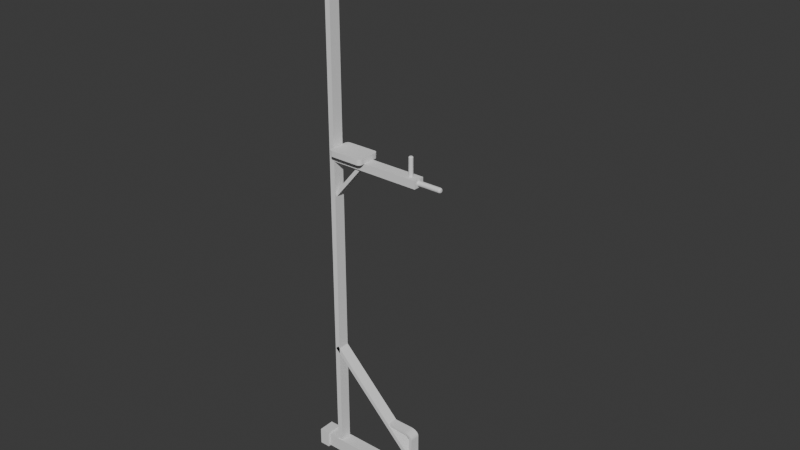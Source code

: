 # Source: pullup-bar.blend  (saved by Blender 4.0.36; exported with 4.5.12 LTS)
import bpy
from mathutils import Matrix  # noqa: F401  (used for matrix-valued properties, if any)

bpy.ops.wm.read_factory_settings(use_empty=True)
scene = bpy.context.scene
scene.name = 'Scene'

# ---- collections
col_collection = bpy.data.collections.new('Collection'); scene.collection.children.link(col_collection)

# ---- materials (node trees are filled in below, after node groups)
mat_material = bpy.data.materials.new('Material')
mat_material.alpha_threshold = 0.0
mat_material.use_transparent_shadow = False
mat_material.roughness = 0.5
mat_material.line_color = (0.0, 0.0, 0.0, 1.0)

# ---- node groups
ng_auto_smooth = bpy.data.node_groups.new('Auto Smooth', 'GeometryNodeTree')
_s = ng_auto_smooth.interface.new_socket(name='Geometry', in_out='OUTPUT', socket_type='NodeSocketGeometry')
_s = ng_auto_smooth.interface.new_socket(name='Geometry', in_out='INPUT', socket_type='NodeSocketGeometry')
_s = ng_auto_smooth.interface.new_socket(name='Angle', in_out='INPUT', socket_type='NodeSocketFloat')
_s.subtype = 'ANGLE'
_s.min_value = 0.0
_s.max_value = 3.142
ng_auto_smooth.is_modifier = True
_N = ng_auto_smooth.nodes; _L = ng_auto_smooth.links
n0 = _N.new('NodeGroupOutput'); n0.name = 'Group Output'; n0.location = (480, -100)
n1 = _N.new('NodeGroupInput'); n1.name = 'Group Input'; n1.location = (-420, -300)
n2 = _N.new('NodeGroupInput'); n2.name = 'Group Input.001'; n2.location = (-60, -100)
n3 = _N.new('GeometryNodeSetShadeSmooth'); n3.name = 'Set Shade Smooth'; n3.location = (120, -100)
n3.domain = 'EDGE'
n4 = _N.new('GeometryNodeSetShadeSmooth'); n4.name = 'Set Shade Smooth.001'; n4.location = (300, -100)
n5 = _N.new('GeometryNodeInputMeshEdgeAngle'); n5.name = 'Edge Angle'; n5.location = (-420, -220)
n6 = _N.new('GeometryNodeInputEdgeSmooth'); n6.name = 'Is Edge Smooth'; n6.location = (-60, -160)
n7 = _N.new('GeometryNodeInputShadeSmooth'); n7.name = 'Is Face Smooth'; n7.location = (-240, -340)
n8 = _N.new('FunctionNodeBooleanMath'); n8.name = 'Boolean Math'; n8.location = (-60, -220)
n9 = _N.new('FunctionNodeCompare'); n9.name = 'Compare'; n9.location = (-240, -180)
n9.operation = 'LESS_EQUAL'
_L.new(n5.outputs[0], n9.inputs[0])
_L.new(n4.outputs[0], n0.inputs[0])
_L.new(n1.outputs[1], n9.inputs[1])
_L.new(n9.outputs[0], n8.inputs[0])
_L.new(n7.outputs[0], n8.inputs[1])
_L.new(n2.outputs[0], n3.inputs[0])
_L.new(n6.outputs[0], n3.inputs[1])
_L.new(n3.outputs[0], n4.inputs[0])
_L.new(n8.outputs[0], n3.inputs[2])
n0.is_active_output = True

# ---- material node trees
mat_material.use_nodes = True; mat_material.node_tree.nodes.clear()
_N = mat_material.node_tree.nodes; _L = mat_material.node_tree.links
n0 = _N.new('ShaderNodeOutputMaterial'); n0.name = 'Material Output'; n0.location = (300, 300)
n1 = _N.new('ShaderNodeBsdfPrincipled'); n1.name = 'Principled BSDF'; n1.location = (10, 300)
n1.inputs[3].default_value = 1.45
_L.new(n1.outputs[0], n0.inputs[0])
n0.is_active_output = True

# ---- world
world_world = bpy.data.worlds.new('World'); scene.world = world_world
world_world.use_nodes = True; world_world.node_tree.nodes.clear()
_N = world_world.node_tree.nodes; _L = world_world.node_tree.links
n0 = _N.new('ShaderNodeOutputWorld'); n0.name = 'World Output'; n0.location = (300, 300)
n1 = _N.new('ShaderNodeBackground'); n1.name = 'Background'; n1.location = (10, 300)
n1.inputs[0].default_value = (0.05088, 0.05088, 0.05088, 1.0)
_L.new(n1.outputs[0], n0.inputs[0])
n0.is_active_output = True
world_world.color = (0.05088, 0.05088, 0.05088)
world_world.use_sun_shadow = False
world_world.sun_shadow_jitter_overblur = 0.0

# ---- meshes
me_cube = bpy.data.meshes.new('Cube')
me_cube.from_pydata([(1.0, 1.0, 1.0), (1.0, 1.0, -1.0), (1.0, -1.0, 1.0), (1.0, -1.0, -1.0), (-1.0, 1.0, 1.0), (-1.0, 1.0, -1.0), (-1.0, -1.0, 1.0), (-1.0, -1.0, -1.0), (1.0, 1.0, 1.0), (1.0, 1.0, -1.0), (1.0, -1.0, 1.0), (1.0, -1.0, -1.0), (-1.0, 1.24, -1.24), (-1.0, -1.24, -1.24), (-1.0, -1.24, 1.24), (-1.0, 1.24, 1.24), (1.0, 1.24, 1.24), (1.0, 1.24, -1.24), (1.0, -1.24, 1.24), (1.0, -1.24, -1.24), (1.0, 1.24, 1.24), (1.0, 1.24, -1.24), (1.0, -1.24, 1.24), (1.0, -1.24, -1.24), (1.117, 1.24, 1.24), (1.117, 1.24, -1.24), (1.117, -1.24, 1.24), (1.117, -1.24, -1.24), (-1.0, 1.24, -1.24), (-1.0, -1.24, -1.24), (-1.0, -1.24, 1.24), (-1.0, 1.24, 1.24), (-1.12, 1.24, -1.24), (-1.12, -1.24, -1.24), (-1.12, -1.24, 1.24), (-1.12, 1.24, 1.24)], [], [(0, 4, 6, 2), (3, 2, 6, 7), (8, 10, 18, 16), (5, 1, 3, 7), (0, 2, 10, 8), (5, 4, 0, 1), (4, 5, 12, 15), (2, 3, 11, 10), (1, 0, 8, 9), (3, 1, 9, 11), (14, 15, 31, 30), (18, 19, 23, 22), (7, 6, 14, 13), (9, 8, 16, 17), (11, 9, 17, 19), (10, 11, 19, 18), (5, 7, 13, 12), (6, 4, 15, 14), (21, 20, 24, 25), (16, 18, 22, 20), (17, 16, 20, 21), (19, 17, 21, 23), (25, 24, 26, 27), (23, 21, 25, 27), (22, 23, 27, 26), (20, 22, 26, 24), (31, 28, 32, 35), (13, 14, 30, 29), (15, 12, 28, 31), (12, 13, 29, 28), (33, 34, 35, 32), (28, 29, 33, 32), (30, 31, 35, 34), (29, 30, 34, 33)])
_uv = me_cube.uv_layers.new(name='UVMap')
_uv.uv.foreach_set('vector', [0.625, 0.5, 0.875, 0.5, 0.875, 0.75, 0.625, 0.75, 0.375, 0.75, 0.625, 0.75, 0.625, 1.0, 0.375, 1.0, 0.625, 0.5, 0.625, 0.75, 0.625, 0.75, 0.625, 0.5, 0.125, 0.5, 0.375, 0.5, 0.375, 0.75, 0.125, 0.75, 0.625, 0.5, 0.625, 0.75, 0.625, 0.75, 0.625, 0.5, 0.375, 0.25, 0.625, 0.25, 0.625, 0.5, 0.375, 0.5, 0.625, 0.25, 0.375, 0.25, 0.375, 0.25, 0.625, 0.25, 0.625, 0.75, 0.375, 0.75, 0.375, 0.75, 0.625, 0.75, 0.375, 0.5, 0.625, 0.5, 0.625, 0.5, 0.375, 0.5, 0.375, 0.75, 0.375, 0.5, 0.375, 0.5, 0.375, 0.75, 0.875, 0.75, 0.875, 0.5, 0.875, 0.5, 0.875, 0.75, 0.625, 0.75, 0.375, 0.75, 0.375, 0.75, 0.625, 0.75, 0.375, 1.0, 0.625, 1.0, 0.625, 1.0, 0.375, 1.0, 0.375, 0.5, 0.625, 0.5, 0.625, 0.5, 0.375, 0.5, 0.375, 0.75, 0.375, 0.5, 0.375, 0.5, 0.375, 0.75, 0.625, 0.75, 0.375, 0.75, 0.375, 0.75, 0.625, 0.75, 0.125, 0.5, 0.125, 0.75, 0.125, 0.75, 0.125, 0.5, 0.875, 0.75, 0.875, 0.5, 0.875, 0.5, 0.875, 0.75, 0.375, 0.5, 0.625, 0.5, 0.625, 0.5, 0.375, 0.5, 0.625, 0.5, 0.625, 0.75, 0.625, 0.75, 0.625, 0.5, 0.375, 0.5, 0.625, 0.5, 0.625, 0.5, 0.375, 0.5, 0.375, 0.75, 0.375, 0.5, 0.375, 0.5, 0.375, 0.75, 0.375, 0.5, 0.625, 0.5, 0.625, 0.75, 0.375, 0.75, 0.375, 0.75, 0.375, 0.5, 0.375, 0.5, 0.375, 0.75, 0.625, 0.75, 0.375, 0.75, 0.375, 0.75, 0.625, 0.75, 0.625, 0.5, 0.625, 0.75, 0.625, 0.75, 0.625, 0.5, 0.625, 0.25, 0.375, 0.25, 0.375, 0.25, 0.625, 0.25, 0.375, 1.0, 0.625, 1.0, 0.625, 1.0, 0.375, 1.0, 0.625, 0.25, 0.375, 0.25, 0.375, 0.25, 0.625, 0.25, 0.125, 0.5, 0.125, 0.75, 0.125, 0.75, 0.125, 0.5, 0.375, 0.0, 0.625, 0.0, 0.625, 0.25, 0.375, 0.25, 0.125, 0.5, 0.125, 0.75, 0.125, 0.75, 0.125, 0.5, 0.875, 0.75, 0.875, 0.5, 0.875, 0.5, 0.875, 0.75, 0.375, 1.0, 0.625, 1.0, 0.625, 1.0, 0.375, 1.0])
me_cube.materials.append(mat_material)
me_cube.use_mirror_vertex_groups = False
me_cube.update()
me_cube_003 = bpy.data.meshes.new('Cube.003')
me_cube_003.from_pydata([(-1.0, -1.0, -1.0), (-1.0, -1.0, 2.336), (-1.0, 1.0, -1.0), (-1.0, 1.0, 2.336), (1.0, -1.0, -1.0), (1.0, -1.0, 2.336), (1.0, 1.0, -1.0), (1.0, 1.0, 2.336)], [], [(0, 1, 3, 2), (2, 3, 7, 6), (6, 7, 5, 4), (4, 5, 1, 0), (2, 6, 4, 0), (7, 3, 1, 5)])
_uv = me_cube_003.uv_layers.new(name='UVMap')
_uv.uv.foreach_set('vector', [0.375, 0.0, 0.625, 0.0, 0.625, 0.25, 0.375, 0.25, 0.375, 0.25, 0.625, 0.25, 0.625, 0.5, 0.375, 0.5, 0.375, 0.5, 0.625, 0.5, 0.625, 0.75, 0.375, 0.75, 0.375, 0.75, 0.625, 0.75, 0.625, 1.0, 0.375, 1.0, 0.125, 0.5, 0.375, 0.5, 0.375, 0.75, 0.125, 0.75, 0.625, 0.5, 0.875, 0.5, 0.875, 0.75, 0.625, 0.75])
me_cube_003.update()
me_cube_004 = bpy.data.meshes.new('Cube.004')
me_cube_004.from_pydata([(-1.0, -1.0, -1.0), (-1.0, -1.0, 1.0), (-1.0, 1.0, -1.0), (-1.0, 1.0, 1.0), (1.0, -1.0, -1.0), (1.0, -1.0, 1.0), (1.0, 1.0, -1.0), (1.0, 1.0, 1.0)], [], [(0, 1, 3, 2), (2, 3, 7, 6), (6, 7, 5, 4), (4, 5, 1, 0), (2, 6, 4, 0), (7, 3, 1, 5)])
_uv = me_cube_004.uv_layers.new(name='UVMap')
_uv.uv.foreach_set('vector', [0.375, 0.0, 0.625, 0.0, 0.625, 0.25, 0.375, 0.25, 0.375, 0.25, 0.625, 0.25, 0.625, 0.5, 0.375, 0.5, 0.375, 0.5, 0.625, 0.5, 0.625, 0.75, 0.375, 0.75, 0.375, 0.75, 0.625, 0.75, 0.625, 1.0, 0.375, 1.0, 0.125, 0.5, 0.375, 0.5, 0.375, 0.75, 0.125, 0.75, 0.625, 0.5, 0.875, 0.5, 0.875, 0.75, 0.625, 0.75])
me_cube_004.update()
me_cube_006 = bpy.data.meshes.new('Cube.006')
me_cube_006.from_pydata([(-0.03285, -0.1079, -0.7371), (-0.03285, -0.1079, 0.7371), (-0.03285, 0.1079, -0.7371), (-0.03285, 0.1079, 0.7371), (0.03285, -0.1079, -0.7371), (0.03285, -0.1079, 0.7371), (0.03285, 0.1079, -0.7371), (0.03285, 0.1079, 0.7371), (-0.03285, -0.1079, -0.7129), (-0.03285, -0.1079, -0.6828), (-0.03285, -0.1079, -0.6527), (-0.03285, -0.1079, -0.6226), (-0.03285, -0.1079, -0.5926), (-0.03285, -0.1079, -0.5625), (-0.03285, -0.1079, -0.5324), (-0.03285, -0.1079, -0.5023), (-0.03285, -0.1079, -0.4722), (-0.03285, -0.1079, -0.4421), (-0.03285, -0.1079, -0.4121), (-0.03285, -0.1079, -0.382), (-0.03285, -0.1079, -0.3519), (-0.03285, -0.1079, -0.3218), (-0.03285, -0.1079, -0.2917), (-0.03285, -0.1079, -0.2616), (-0.03285, -0.1079, -0.2315), (-0.03285, -0.1079, -0.2015), (-0.03285, -0.1079, -0.1714), (-0.03285, -0.1079, -0.1413), (-0.03285, -0.1079, -0.1112), (-0.03285, -0.1079, -0.08113), (-0.03285, -0.1079, -0.05104), (-0.03285, -0.1079, -0.02096), (-0.03285, -0.1079, 0.009124), (-0.03285, -0.1079, 0.03921), (-0.03285, -0.1079, 0.06929), (-0.03285, -0.1079, 0.09938), (-0.03285, -0.1079, 0.1295), (-0.03285, -0.1079, 0.1595), (-0.03285, -0.1079, 0.1896), (-0.03285, -0.1079, 0.2197), (-0.03285, -0.1079, 0.2498), (-0.03285, -0.1079, 0.2799), (-0.03285, -0.1079, 0.31), (-0.03285, -0.1079, 0.34), (-0.03285, -0.1079, 0.3701), (-0.03285, -0.1079, 0.4002), (-0.03285, -0.1079, 0.4303), (-0.03285, -0.1079, 0.4604), (-0.03285, -0.1079, 0.4905), (-0.03285, -0.1079, 0.5206), (-0.03285, -0.1079, 0.5506), (-0.03285, -0.1079, 0.5807), (-0.03285, -0.1079, 0.6108), (-0.03285, -0.1079, 0.6409), (-0.03285, -0.1079, 0.671), (-0.03285, -0.1079, 0.7011), (-0.03285, 0.1079, 0.7011), (-0.03285, 0.1079, 0.671), (-0.03285, 0.1079, 0.6409), (-0.03285, 0.1079, 0.6108), (-0.03285, 0.1079, 0.5807), (-0.03285, 0.1079, 0.5506), (-0.03285, 0.1079, 0.5206), (-0.03285, 0.1079, 0.4905), (-0.03285, 0.1079, 0.4604), (-0.03285, 0.1079, 0.4303), (-0.03285, 0.1079, 0.4002), (-0.03285, 0.1079, 0.3701), (-0.03285, 0.1079, 0.34), (-0.03285, 0.1079, 0.31), (-0.03285, 0.1079, 0.2799), (-0.03285, 0.1079, 0.2498), (-0.03285, 0.1079, 0.2197), (-0.03285, 0.1079, 0.1896), (-0.03285, 0.1079, 0.1595), (-0.03285, 0.1079, 0.1295), (-0.03285, 0.1079, 0.09938), (-0.03285, 0.1079, 0.06929), (-0.03285, 0.1079, 0.03921), (-0.03285, 0.1079, 0.009124), (-0.03285, 0.1079, -0.02096), (-0.03285, 0.1079, -0.05104), (-0.03285, 0.1079, -0.08113), (-0.03285, 0.1079, -0.1112), (-0.03285, 0.1079, -0.1413), (-0.03285, 0.1079, -0.1714), (-0.03285, 0.1079, -0.2015), (-0.03285, 0.1079, -0.2315), (-0.03285, 0.1079, -0.2616), (-0.03285, 0.1079, -0.2917), (-0.03285, 0.1079, -0.3218), (-0.03285, 0.1079, -0.3519), (-0.03285, 0.1079, -0.382), (-0.03285, 0.1079, -0.4121), (-0.03285, 0.1079, -0.4421), (-0.03285, 0.1079, -0.4722), (-0.03285, 0.1079, -0.5023), (-0.03285, 0.1079, -0.5324), (-0.03285, 0.1079, -0.5625), (-0.03285, 0.1079, -0.5926), (-0.03285, 0.1079, -0.6226), (-0.03285, 0.1079, -0.6527), (-0.03285, 0.1079, -0.6828), (-0.03285, 0.1079, -0.7129), (0.03285, 0.1079, 0.7011), (0.03285, 0.1079, 0.671), (0.03285, 0.1079, 0.6409), (0.03285, 0.1079, 0.6108), (0.03285, 0.1079, 0.5807), (0.03285, 0.1079, 0.5506), (0.03285, 0.1079, 0.5206), (0.03285, 0.1079, 0.4905), (0.03285, 0.1079, 0.4604), (0.03285, 0.1079, 0.4303), (0.03285, 0.1079, 0.4002), (0.03285, 0.1079, 0.3701), (0.03285, 0.1079, 0.34), (0.03285, 0.1079, 0.31), (0.03285, 0.1079, 0.2799), (0.03285, 0.1079, 0.2498), (0.03285, 0.1079, 0.2197), (0.03285, 0.1079, 0.1896), (0.03285, 0.1079, 0.1595), (0.03285, 0.1079, 0.1295), (0.03285, 0.1079, 0.09938), (0.03285, 0.1079, 0.06929), (0.03285, 0.1079, 0.03921), (0.03285, 0.1079, 0.009124), (0.03285, 0.1079, -0.02096), (0.03285, 0.1079, -0.05104), (0.03285, 0.1079, -0.08113), (0.03285, 0.1079, -0.1112), (0.03285, 0.1079, -0.1413), (0.03285, 0.1079, -0.1714), (0.03285, 0.1079, -0.2015), (0.03285, 0.1079, -0.2315), (0.03285, 0.1079, -0.2616), (0.03285, 0.1079, -0.2917), (0.03285, 0.1079, -0.3218), (0.03285, 0.1079, -0.3519), (0.03285, 0.1079, -0.382), (0.03285, 0.1079, -0.4121), (0.03285, 0.1079, -0.4421), (0.03285, 0.1079, -0.4722), (0.03285, 0.1079, -0.5023), (0.03285, 0.1079, -0.5324), (0.03285, 0.1079, -0.5625), (0.03285, 0.1079, -0.5926), (0.03285, 0.1079, -0.6226), (0.03285, 0.1079, -0.6527), (0.03285, 0.1079, -0.6828), (0.03285, 0.1079, -0.7129), (0.03285, -0.1079, 0.7011), (0.03285, -0.1079, 0.671), (0.03285, -0.1079, 0.6409), (0.03285, -0.1079, 0.6108), (0.03285, -0.1079, 0.5807), (0.03285, -0.1079, 0.5506), (0.03285, -0.1079, 0.5206), (0.03285, -0.1079, 0.4905), (0.03285, -0.1079, 0.4604), (0.03285, -0.1079, 0.4303), (0.03285, -0.1079, 0.4002), (0.03285, -0.1079, 0.3701), (0.03285, -0.1079, 0.34), (0.03285, -0.1079, 0.31), (0.03285, -0.1079, 0.2799), (0.03285, -0.1079, 0.2498), (0.03285, -0.1079, 0.2197), (0.03285, -0.1079, 0.1896), (0.03285, -0.1079, 0.1595), (0.03285, -0.1079, 0.1295), (0.03285, -0.1079, 0.09938), (0.03285, -0.1079, 0.06929), (0.03285, -0.1079, 0.03921), (0.03285, -0.1079, 0.009124), (0.03285, -0.1079, -0.02096), (0.03285, -0.1079, -0.05104), (0.03285, -0.1079, -0.08113), (0.03285, -0.1079, -0.1112), (0.03285, -0.1079, -0.1413), (0.03285, -0.1079, -0.1714), (0.03285, -0.1079, -0.2015), (0.03285, -0.1079, -0.2315), (0.03285, -0.1079, -0.2616), (0.03285, -0.1079, -0.2917), (0.03285, -0.1079, -0.3218), (0.03285, -0.1079, -0.3519), (0.03285, -0.1079, -0.382), (0.03285, -0.1079, -0.4121), (0.03285, -0.1079, -0.4421), (0.03285, -0.1079, -0.4722), (0.03285, -0.1079, -0.5023), (0.03285, -0.1079, -0.5324), (0.03285, -0.1079, -0.5625), (0.03285, -0.1079, -0.5926), (0.03285, -0.1079, -0.6226), (0.03285, -0.1079, -0.6527), (0.03285, -0.1079, -0.6828), (0.03285, -0.1079, -0.7129)], [], [(55, 1, 3, 56), (56, 3, 7, 104), (104, 7, 5, 152), (152, 5, 1, 55), (2, 6, 4, 0), (7, 3, 1, 5), (4, 199, 8, 0), (199, 198, 9, 8), (198, 197, 10, 9), (197, 196, 11, 10), (196, 195, 12, 11), (195, 194, 13, 12), (194, 193, 14, 13), (193, 192, 15, 14), (192, 191, 16, 15), (191, 190, 17, 16), (190, 189, 18, 17), (189, 188, 19, 18), (188, 187, 20, 19), (187, 186, 21, 20), (186, 185, 22, 21), (185, 184, 23, 22), (184, 183, 24, 23), (183, 182, 25, 24), (182, 181, 26, 25), (181, 180, 27, 26), (180, 179, 28, 27), (179, 178, 29, 28), (178, 177, 30, 29), (177, 176, 31, 30), (176, 175, 32, 31), (175, 174, 33, 32), (174, 173, 34, 33), (173, 172, 35, 34), (172, 171, 36, 35), (171, 170, 37, 36), (170, 169, 38, 37), (169, 168, 39, 38), (168, 167, 40, 39), (167, 166, 41, 40), (166, 165, 42, 41), (165, 164, 43, 42), (164, 163, 44, 43), (163, 162, 45, 44), (162, 161, 46, 45), (161, 160, 47, 46), (160, 159, 48, 47), (159, 158, 49, 48), (158, 157, 50, 49), (157, 156, 51, 50), (156, 155, 52, 51), (155, 154, 53, 52), (154, 153, 54, 53), (153, 152, 55, 54), (6, 151, 199, 4), (151, 150, 198, 199), (150, 149, 197, 198), (149, 148, 196, 197), (148, 147, 195, 196), (147, 146, 194, 195), (146, 145, 193, 194), (145, 144, 192, 193), (144, 143, 191, 192), (143, 142, 190, 191), (142, 141, 189, 190), (141, 140, 188, 189), (140, 139, 187, 188), (139, 138, 186, 187), (138, 137, 185, 186), (137, 136, 184, 185), (136, 135, 183, 184), (135, 134, 182, 183), (134, 133, 181, 182), (133, 132, 180, 181), (132, 131, 179, 180), (131, 130, 178, 179), (130, 129, 177, 178), (129, 128, 176, 177), (128, 127, 175, 176), (127, 126, 174, 175), (126, 125, 173, 174), (125, 124, 172, 173), (124, 123, 171, 172), (123, 122, 170, 171), (122, 121, 169, 170), (121, 120, 168, 169), (120, 119, 167, 168), (119, 118, 166, 167), (118, 117, 165, 166), (117, 116, 164, 165), (116, 115, 163, 164), (115, 114, 162, 163), (114, 113, 161, 162), (113, 112, 160, 161), (112, 111, 159, 160), (111, 110, 158, 159), (110, 109, 157, 158), (109, 108, 156, 157), (108, 107, 155, 156), (107, 106, 154, 155), (106, 105, 153, 154), (105, 104, 152, 153), (2, 103, 151, 6), (103, 102, 150, 151), (102, 101, 149, 150), (101, 100, 148, 149), (100, 99, 147, 148), (99, 98, 146, 147), (98, 97, 145, 146), (97, 96, 144, 145), (96, 95, 143, 144), (95, 94, 142, 143), (94, 93, 141, 142), (93, 92, 140, 141), (92, 91, 139, 140), (91, 90, 138, 139), (90, 89, 137, 138), (89, 88, 136, 137), (88, 87, 135, 136), (87, 86, 134, 135), (86, 85, 133, 134), (85, 84, 132, 133), (84, 83, 131, 132), (83, 82, 130, 131), (82, 81, 129, 130), (81, 80, 128, 129), (80, 79, 127, 128), (79, 78, 126, 127), (78, 77, 125, 126), (77, 76, 124, 125), (76, 75, 123, 124), (75, 74, 122, 123), (74, 73, 121, 122), (73, 72, 120, 121), (72, 71, 119, 120), (71, 70, 118, 119), (70, 69, 117, 118), (69, 68, 116, 117), (68, 67, 115, 116), (67, 66, 114, 115), (66, 65, 113, 114), (65, 64, 112, 113), (64, 63, 111, 112), (63, 62, 110, 111), (62, 61, 109, 110), (61, 60, 108, 109), (60, 59, 107, 108), (59, 58, 106, 107), (58, 57, 105, 106), (57, 56, 104, 105), (0, 8, 103, 2), (8, 9, 102, 103), (9, 10, 101, 102), (10, 11, 100, 101), (11, 12, 99, 100), (12, 13, 98, 99), (13, 14, 97, 98), (14, 15, 96, 97), (15, 16, 95, 96), (16, 17, 94, 95), (17, 18, 93, 94), (18, 19, 92, 93), (19, 20, 91, 92), (20, 21, 90, 91), (21, 22, 89, 90), (22, 23, 88, 89), (23, 24, 87, 88), (24, 25, 86, 87), (25, 26, 85, 86), (26, 27, 84, 85), (27, 28, 83, 84), (28, 29, 82, 83), (29, 30, 81, 82), (30, 31, 80, 81), (31, 32, 79, 80), (32, 33, 78, 79), (33, 34, 77, 78), (34, 35, 76, 77), (35, 36, 75, 76), (36, 37, 74, 75), (37, 38, 73, 74), (38, 39, 72, 73), (39, 40, 71, 72), (40, 41, 70, 71), (41, 42, 69, 70), (42, 43, 68, 69), (43, 44, 67, 68), (44, 45, 66, 67), (45, 46, 65, 66), (46, 47, 64, 65), (47, 48, 63, 64), (48, 49, 62, 63), (49, 50, 61, 62), (50, 51, 60, 61), (51, 52, 59, 60), (52, 53, 58, 59), (53, 54, 57, 58), (54, 55, 56, 57)])
_uv = me_cube_006.uv_layers.new(name='UVMap')
_uv.uv.foreach_set('vector', [0.6189, 0.0, 0.625, 0.0, 0.625, 0.25, 0.6189, 0.25, 0.6189, 0.25, 0.625, 0.25, 0.625, 0.5, 0.6189, 0.5, 0.6189, 0.5, 0.625, 0.5, 0.625, 0.75, 0.6189, 0.75, 0.6189, 0.75, 0.625, 0.75, 0.625, 1.0, 0.6189, 1.0, 0.125, 0.5, 0.375, 0.5, 0.375, 0.75, 0.125, 0.75, 0.625, 0.5, 0.875, 0.5, 0.875, 0.75, 0.625, 0.75, 0.375, 0.75, 0.3791, 0.75, 0.3791, 1.0, 0.375, 1.0, 0.3791, 0.75, 0.3842, 0.75, 0.3842, 1.0, 0.3791, 1.0, 0.3842, 0.75, 0.3893, 0.75, 0.3893, 1.0, 0.3842, 1.0, 0.3893, 0.75, 0.3944, 0.75, 0.3944, 1.0, 0.3893, 1.0, 0.3944, 0.75, 0.3995, 0.75, 0.3995, 1.0, 0.3944, 1.0, 0.3995, 0.75, 0.4046, 0.75, 0.4046, 1.0, 0.3995, 1.0, 0.4046, 0.75, 0.4097, 0.75, 0.4097, 1.0, 0.4046, 1.0, 0.4097, 0.75, 0.4148, 0.75, 0.4148, 1.0, 0.4097, 1.0, 0.4148, 0.75, 0.4199, 0.75, 0.4199, 1.0, 0.4148, 1.0, 0.4199, 0.75, 0.425, 0.75, 0.425, 1.0, 0.4199, 1.0, 0.425, 0.75, 0.4301, 0.75, 0.4301, 1.0, 0.425, 1.0, 0.4301, 0.75, 0.4352, 0.75, 0.4352, 1.0, 0.4301, 1.0, 0.4352, 0.75, 0.4403, 0.75, 0.4403, 1.0, 0.4352, 1.0, 0.4403, 0.75, 0.4454, 0.75, 0.4454, 1.0, 0.4403, 1.0, 0.4454, 0.75, 0.4505, 0.75, 0.4505, 1.0, 0.4454, 1.0, 0.4505, 0.75, 0.4556, 0.75, 0.4556, 1.0, 0.4505, 1.0, 0.4556, 0.75, 0.4607, 0.75, 0.4607, 1.0, 0.4556, 1.0, 0.4607, 0.75, 0.4658, 0.75, 0.4658, 1.0, 0.4607, 1.0, 0.4658, 0.75, 0.4709, 0.75, 0.4709, 1.0, 0.4658, 1.0, 0.4709, 0.75, 0.476, 0.75, 0.476, 1.0, 0.4709, 1.0, 0.476, 0.75, 0.4811, 0.75, 0.4811, 1.0, 0.476, 1.0, 0.4811, 0.75, 0.4862, 0.75, 0.4862, 1.0, 0.4811, 1.0, 0.4862, 0.75, 0.4913, 0.75, 0.4913, 1.0, 0.4862, 1.0, 0.4913, 0.75, 0.4964, 0.75, 0.4964, 1.0, 0.4913, 1.0, 0.4964, 0.75, 0.5015, 0.75, 0.5015, 1.0, 0.4964, 1.0, 0.5015, 0.75, 0.5066, 0.75, 0.5066, 1.0, 0.5015, 1.0, 0.5066, 0.75, 0.5118, 0.75, 0.5118, 1.0, 0.5066, 1.0, 0.5118, 0.75, 0.5169, 0.75, 0.5169, 1.0, 0.5118, 1.0, 0.5169, 0.75, 0.522, 0.75, 0.522, 1.0, 0.5169, 1.0, 0.522, 0.75, 0.5271, 0.75, 0.5271, 1.0, 0.522, 1.0, 0.5271, 0.75, 0.5322, 0.75, 0.5322, 1.0, 0.5271, 1.0, 0.5322, 0.75, 0.5373, 0.75, 0.5373, 1.0, 0.5322, 1.0, 0.5373, 0.75, 0.5424, 0.75, 0.5424, 1.0, 0.5373, 1.0, 0.5424, 0.75, 0.5475, 0.75, 0.5475, 1.0, 0.5424, 1.0, 0.5475, 0.75, 0.5526, 0.75, 0.5526, 1.0, 0.5475, 1.0, 0.5526, 0.75, 0.5577, 0.75, 0.5577, 1.0, 0.5526, 1.0, 0.5577, 0.75, 0.5628, 0.75, 0.5628, 1.0, 0.5577, 1.0, 0.5628, 0.75, 0.5679, 0.75, 0.5679, 1.0, 0.5628, 1.0, 0.5679, 0.75, 0.573, 0.75, 0.573, 1.0, 0.5679, 1.0, 0.573, 0.75, 0.5781, 0.75, 0.5781, 1.0, 0.573, 1.0, 0.5781, 0.75, 0.5832, 0.75, 0.5832, 1.0, 0.5781, 1.0, 0.5832, 0.75, 0.5883, 0.75, 0.5883, 1.0, 0.5832, 1.0, 0.5883, 0.75, 0.5934, 0.75, 0.5934, 1.0, 0.5883, 1.0, 0.5934, 0.75, 0.5985, 0.75, 0.5985, 1.0, 0.5934, 1.0, 0.5985, 0.75, 0.6036, 0.75, 0.6036, 1.0, 0.5985, 1.0, 0.6036, 0.75, 0.6087, 0.75, 0.6087, 1.0, 0.6036, 1.0, 0.6087, 0.75, 0.6138, 0.75, 0.6138, 1.0, 0.6087, 1.0, 0.6138, 0.75, 0.6189, 0.75, 0.6189, 1.0, 0.6138, 1.0, 0.375, 0.5, 0.3791, 0.5, 0.3791, 0.75, 0.375, 0.75, 0.3791, 0.5, 0.3842, 0.5, 0.3842, 0.75, 0.3791, 0.75, 0.3842, 0.5, 0.3893, 0.5, 0.3893, 0.75, 0.3842, 0.75, 0.3893, 0.5, 0.3944, 0.5, 0.3944, 0.75, 0.3893, 0.75, 0.3944, 0.5, 0.3995, 0.5, 0.3995, 0.75, 0.3944, 0.75, 0.3995, 0.5, 0.4046, 0.5, 0.4046, 0.75, 0.3995, 0.75, 0.4046, 0.5, 0.4097, 0.5, 0.4097, 0.75, 0.4046, 0.75, 0.4097, 0.5, 0.4148, 0.5, 0.4148, 0.75, 0.4097, 0.75, 0.4148, 0.5, 0.4199, 0.5, 0.4199, 0.75, 0.4148, 0.75, 0.4199, 0.5, 0.425, 0.5, 0.425, 0.75, 0.4199, 0.75, 0.425, 0.5, 0.4301, 0.5, 0.4301, 0.75, 0.425, 0.75, 0.4301, 0.5, 0.4352, 0.5, 0.4352, 0.75, 0.4301, 0.75, 0.4352, 0.5, 0.4403, 0.5, 0.4403, 0.75, 0.4352, 0.75, 0.4403, 0.5, 0.4454, 0.5, 0.4454, 0.75, 0.4403, 0.75, 0.4454, 0.5, 0.4505, 0.5, 0.4505, 0.75, 0.4454, 0.75, 0.4505, 0.5, 0.4556, 0.5, 0.4556, 0.75, 0.4505, 0.75, 0.4556, 0.5, 0.4607, 0.5, 0.4607, 0.75, 0.4556, 0.75, 0.4607, 0.5, 0.4658, 0.5, 0.4658, 0.75, 0.4607, 0.75, 0.4658, 0.5, 0.4709, 0.5, 0.4709, 0.75, 0.4658, 0.75, 0.4709, 0.5, 0.476, 0.5, 0.476, 0.75, 0.4709, 0.75, 0.476, 0.5, 0.4811, 0.5, 0.4811, 0.75, 0.476, 0.75, 0.4811, 0.5, 0.4862, 0.5, 0.4862, 0.75, 0.4811, 0.75, 0.4862, 0.5, 0.4913, 0.5, 0.4913, 0.75, 0.4862, 0.75, 0.4913, 0.5, 0.4964, 0.5, 0.4964, 0.75, 0.4913, 0.75, 0.4964, 0.5, 0.5015, 0.5, 0.5015, 0.75, 0.4964, 0.75, 0.5015, 0.5, 0.5066, 0.5, 0.5066, 0.75, 0.5015, 0.75, 0.5066, 0.5, 0.5118, 0.5, 0.5118, 0.75, 0.5066, 0.75, 0.5118, 0.5, 0.5169, 0.5, 0.5169, 0.75, 0.5118, 0.75, 0.5169, 0.5, 0.522, 0.5, 0.522, 0.75, 0.5169, 0.75, 0.522, 0.5, 0.5271, 0.5, 0.5271, 0.75, 0.522, 0.75, 0.5271, 0.5, 0.5322, 0.5, 0.5322, 0.75, 0.5271, 0.75, 0.5322, 0.5, 0.5373, 0.5, 0.5373, 0.75, 0.5322, 0.75, 0.5373, 0.5, 0.5424, 0.5, 0.5424, 0.75, 0.5373, 0.75, 0.5424, 0.5, 0.5475, 0.5, 0.5475, 0.75, 0.5424, 0.75, 0.5475, 0.5, 0.5526, 0.5, 0.5526, 0.75, 0.5475, 0.75, 0.5526, 0.5, 0.5577, 0.5, 0.5577, 0.75, 0.5526, 0.75, 0.5577, 0.5, 0.5628, 0.5, 0.5628, 0.75, 0.5577, 0.75, 0.5628, 0.5, 0.5679, 0.5, 0.5679, 0.75, 0.5628, 0.75, 0.5679, 0.5, 0.573, 0.5, 0.573, 0.75, 0.5679, 0.75, 0.573, 0.5, 0.5781, 0.5, 0.5781, 0.75, 0.573, 0.75, 0.5781, 0.5, 0.5832, 0.5, 0.5832, 0.75, 0.5781, 0.75, 0.5832, 0.5, 0.5883, 0.5, 0.5883, 0.75, 0.5832, 0.75, 0.5883, 0.5, 0.5934, 0.5, 0.5934, 0.75, 0.5883, 0.75, 0.5934, 0.5, 0.5985, 0.5, 0.5985, 0.75, 0.5934, 0.75, 0.5985, 0.5, 0.6036, 0.5, 0.6036, 0.75, 0.5985, 0.75, 0.6036, 0.5, 0.6087, 0.5, 0.6087, 0.75, 0.6036, 0.75, 0.6087, 0.5, 0.6138, 0.5, 0.6138, 0.75, 0.6087, 0.75, 0.6138, 0.5, 0.6189, 0.5, 0.6189, 0.75, 0.6138, 0.75, 0.375, 0.25, 0.3791, 0.25, 0.3791, 0.5, 0.375, 0.5, 0.3791, 0.25, 0.3842, 0.25, 0.3842, 0.5, 0.3791, 0.5, 0.3842, 0.25, 0.3893, 0.25, 0.3893, 0.5, 0.3842, 0.5, 0.3893, 0.25, 0.3944, 0.25, 0.3944, 0.5, 0.3893, 0.5, 0.3944, 0.25, 0.3995, 0.25, 0.3995, 0.5, 0.3944, 0.5, 0.3995, 0.25, 0.4046, 0.25, 0.4046, 0.5, 0.3995, 0.5, 0.4046, 0.25, 0.4097, 0.25, 0.4097, 0.5, 0.4046, 0.5, 0.4097, 0.25, 0.4148, 0.25, 0.4148, 0.5, 0.4097, 0.5, 0.4148, 0.25, 0.4199, 0.25, 0.4199, 0.5, 0.4148, 0.5, 0.4199, 0.25, 0.425, 0.25, 0.425, 0.5, 0.4199, 0.5, 0.425, 0.25, 0.4301, 0.25, 0.4301, 0.5, 0.425, 0.5, 0.4301, 0.25, 0.4352, 0.25, 0.4352, 0.5, 0.4301, 0.5, 0.4352, 0.25, 0.4403, 0.25, 0.4403, 0.5, 0.4352, 0.5, 0.4403, 0.25, 0.4454, 0.25, 0.4454, 0.5, 0.4403, 0.5, 0.4454, 0.25, 0.4505, 0.25, 0.4505, 0.5, 0.4454, 0.5, 0.4505, 0.25, 0.4556, 0.25, 0.4556, 0.5, 0.4505, 0.5, 0.4556, 0.25, 0.4607, 0.25, 0.4607, 0.5, 0.4556, 0.5, 0.4607, 0.25, 0.4658, 0.25, 0.4658, 0.5, 0.4607, 0.5, 0.4658, 0.25, 0.4709, 0.25, 0.4709, 0.5, 0.4658, 0.5, 0.4709, 0.25, 0.476, 0.25, 0.476, 0.5, 0.4709, 0.5, 0.476, 0.25, 0.4811, 0.25, 0.4811, 0.5, 0.476, 0.5, 0.4811, 0.25, 0.4862, 0.25, 0.4862, 0.5, 0.4811, 0.5, 0.4862, 0.25, 0.4913, 0.25, 0.4913, 0.5, 0.4862, 0.5, 0.4913, 0.25, 0.4964, 0.25, 0.4964, 0.5, 0.4913, 0.5, 0.4964, 0.25, 0.5015, 0.25, 0.5015, 0.5, 0.4964, 0.5, 0.5015, 0.25, 0.5066, 0.25, 0.5066, 0.5, 0.5015, 0.5, 0.5066, 0.25, 0.5118, 0.25, 0.5118, 0.5, 0.5066, 0.5, 0.5118, 0.25, 0.5169, 0.25, 0.5169, 0.5, 0.5118, 0.5, 0.5169, 0.25, 0.522, 0.25, 0.522, 0.5, 0.5169, 0.5, 0.522, 0.25, 0.5271, 0.25, 0.5271, 0.5, 0.522, 0.5, 0.5271, 0.25, 0.5322, 0.25, 0.5322, 0.5, 0.5271, 0.5, 0.5322, 0.25, 0.5373, 0.25, 0.5373, 0.5, 0.5322, 0.5, 0.5373, 0.25, 0.5424, 0.25, 0.5424, 0.5, 0.5373, 0.5, 0.5424, 0.25, 0.5475, 0.25, 0.5475, 0.5, 0.5424, 0.5, 0.5475, 0.25, 0.5526, 0.25, 0.5526, 0.5, 0.5475, 0.5, 0.5526, 0.25, 0.5577, 0.25, 0.5577, 0.5, 0.5526, 0.5, 0.5577, 0.25, 0.5628, 0.25, 0.5628, 0.5, 0.5577, 0.5, 0.5628, 0.25, 0.5679, 0.25, 0.5679, 0.5, 0.5628, 0.5, 0.5679, 0.25, 0.573, 0.25, 0.573, 0.5, 0.5679, 0.5, 0.573, 0.25, 0.5781, 0.25, 0.5781, 0.5, 0.573, 0.5, 0.5781, 0.25, 0.5832, 0.25, 0.5832, 0.5, 0.5781, 0.5, 0.5832, 0.25, 0.5883, 0.25, 0.5883, 0.5, 0.5832, 0.5, 0.5883, 0.25, 0.5934, 0.25, 0.5934, 0.5, 0.5883, 0.5, 0.5934, 0.25, 0.5985, 0.25, 0.5985, 0.5, 0.5934, 0.5, 0.5985, 0.25, 0.6036, 0.25, 0.6036, 0.5, 0.5985, 0.5, 0.6036, 0.25, 0.6087, 0.25, 0.6087, 0.5, 0.6036, 0.5, 0.6087, 0.25, 0.6138, 0.25, 0.6138, 0.5, 0.6087, 0.5, 0.6138, 0.25, 0.6189, 0.25, 0.6189, 0.5, 0.6138, 0.5, 0.375, 0.0, 0.3791, 0.0, 0.3791, 0.25, 0.375, 0.25, 0.3791, 0.0, 0.3842, 0.0, 0.3842, 0.25, 0.3791, 0.25, 0.3842, 0.0, 0.3893, 0.0, 0.3893, 0.25, 0.3842, 0.25, 0.3893, 0.0, 0.3944, 0.0, 0.3944, 0.25, 0.3893, 0.25, 0.3944, 0.0, 0.3995, 0.0, 0.3995, 0.25, 0.3944, 0.25, 0.3995, 0.0, 0.4046, 0.0, 0.4046, 0.25, 0.3995, 0.25, 0.4046, 0.0, 0.4097, 0.0, 0.4097, 0.25, 0.4046, 0.25, 0.4097, 0.0, 0.4148, 0.0, 0.4148, 0.25, 0.4097, 0.25, 0.4148, 0.0, 0.4199, 0.0, 0.4199, 0.25, 0.4148, 0.25, 0.4199, 0.0, 0.425, 0.0, 0.425, 0.25, 0.4199, 0.25, 0.425, 0.0, 0.4301, 0.0, 0.4301, 0.25, 0.425, 0.25, 0.4301, 0.0, 0.4352, 0.0, 0.4352, 0.25, 0.4301, 0.25, 0.4352, 0.0, 0.4403, 0.0, 0.4403, 0.25, 0.4352, 0.25, 0.4403, 0.0, 0.4454, 0.0, 0.4454, 0.25, 0.4403, 0.25, 0.4454, 0.0, 0.4505, 0.0, 0.4505, 0.25, 0.4454, 0.25, 0.4505, 0.0, 0.4556, 0.0, 0.4556, 0.25, 0.4505, 0.25, 0.4556, 0.0, 0.4607, 0.0, 0.4607, 0.25, 0.4556, 0.25, 0.4607, 0.0, 0.4658, 0.0, 0.4658, 0.25, 0.4607, 0.25, 0.4658, 0.0, 0.4709, 0.0, 0.4709, 0.25, 0.4658, 0.25, 0.4709, 0.0, 0.476, 0.0, 0.476, 0.25, 0.4709, 0.25, 0.476, 0.0, 0.4811, 0.0, 0.4811, 0.25, 0.476, 0.25, 0.4811, 0.0, 0.4862, 0.0, 0.4862, 0.25, 0.4811, 0.25, 0.4862, 0.0, 0.4913, 0.0, 0.4913, 0.25, 0.4862, 0.25, 0.4913, 0.0, 0.4964, 0.0, 0.4964, 0.25, 0.4913, 0.25, 0.4964, 0.0, 0.5015, 0.0, 0.5015, 0.25, 0.4964, 0.25, 0.5015, 0.0, 0.5066, 0.0, 0.5066, 0.25, 0.5015, 0.25, 0.5066, 0.0, 0.5118, 0.0, 0.5118, 0.25, 0.5066, 0.25, 0.5118, 0.0, 0.5169, 0.0, 0.5169, 0.25, 0.5118, 0.25, 0.5169, 0.0, 0.522, 0.0, 0.522, 0.25, 0.5169, 0.25, 0.522, 0.0, 0.5271, 0.0, 0.5271, 0.25, 0.522, 0.25, 0.5271, 0.0, 0.5322, 0.0, 0.5322, 0.25, 0.5271, 0.25, 0.5322, 0.0, 0.5373, 0.0, 0.5373, 0.25, 0.5322, 0.25, 0.5373, 0.0, 0.5424, 0.0, 0.5424, 0.25, 0.5373, 0.25, 0.5424, 0.0, 0.5475, 0.0, 0.5475, 0.25, 0.5424, 0.25, 0.5475, 0.0, 0.5526, 0.0, 0.5526, 0.25, 0.5475, 0.25, 0.5526, 0.0, 0.5577, 0.0, 0.5577, 0.25, 0.5526, 0.25, 0.5577, 0.0, 0.5628, 0.0, 0.5628, 0.25, 0.5577, 0.25, 0.5628, 0.0, 0.5679, 0.0, 0.5679, 0.25, 0.5628, 0.25, 0.5679, 0.0, 0.573, 0.0, 0.573, 0.25, 0.5679, 0.25, 0.573, 0.0, 0.5781, 0.0, 0.5781, 0.25, 0.573, 0.25, 0.5781, 0.0, 0.5832, 0.0, 0.5832, 0.25, 0.5781, 0.25, 0.5832, 0.0, 0.5883, 0.0, 0.5883, 0.25, 0.5832, 0.25, 0.5883, 0.0, 0.5934, 0.0, 0.5934, 0.25, 0.5883, 0.25, 0.5934, 0.0, 0.5985, 0.0, 0.5985, 0.25, 0.5934, 0.25, 0.5985, 0.0, 0.6036, 0.0, 0.6036, 0.25, 0.5985, 0.25, 0.6036, 0.0, 0.6087, 0.0, 0.6087, 0.25, 0.6036, 0.25, 0.6087, 0.0, 0.6138, 0.0, 0.6138, 0.25, 0.6087, 0.25, 0.6138, 0.0, 0.6189, 0.0, 0.6189, 0.25, 0.6138, 0.25])
me_cube_006.update()
me_cube_007 = bpy.data.meshes.new('Cube.007')
me_cube_007.from_pydata([(-1.0, -1.0, -1.0), (-1.0, -1.0, 1.0), (-1.0, 1.0, -1.0), (-1.0, 1.0, 1.0), (1.0, -1.0, -1.0), (1.0, -1.0, 1.0), (1.0, 1.0, -1.0), (1.0, 1.0, 1.0)], [], [(0, 1, 3, 2), (2, 3, 7, 6), (6, 7, 5, 4), (4, 5, 1, 0), (2, 6, 4, 0), (7, 3, 1, 5)])
_uv = me_cube_007.uv_layers.new(name='UVMap')
_uv.uv.foreach_set('vector', [0.375, 0.0, 0.625, 0.0, 0.625, 0.25, 0.375, 0.25, 0.375, 0.25, 0.625, 0.25, 0.625, 0.5, 0.375, 0.5, 0.375, 0.5, 0.625, 0.5, 0.625, 0.75, 0.375, 0.75, 0.375, 0.75, 0.625, 0.75, 0.625, 1.0, 0.375, 1.0, 0.125, 0.5, 0.375, 0.5, 0.375, 0.75, 0.125, 0.75, 0.625, 0.5, 0.875, 0.5, 0.875, 0.75, 0.625, 0.75])
me_cube_007.update()
me_cube_008 = bpy.data.meshes.new('Cube.008')
me_cube_008.from_pydata([(-1.0, -1.0, -1.0), (-1.0, -1.0, 1.0), (-1.0, 1.0, -1.0), (-1.0, 1.0, 1.0), (1.0, -1.0, -1.0), (1.0, -1.0, 1.0), (1.0, 1.0, -1.0), (1.0, 1.0, 1.0)], [], [(0, 1, 3, 2), (2, 3, 7, 6), (6, 7, 5, 4), (4, 5, 1, 0), (2, 6, 4, 0), (7, 3, 1, 5)])
_uv = me_cube_008.uv_layers.new(name='UVMap')
_uv.uv.foreach_set('vector', [0.375, 0.0, 0.625, 0.0, 0.625, 0.25, 0.375, 0.25, 0.375, 0.25, 0.625, 0.25, 0.625, 0.5, 0.375, 0.5, 0.375, 0.5, 0.625, 0.5, 0.625, 0.75, 0.375, 0.75, 0.375, 0.75, 0.625, 0.75, 0.625, 1.0, 0.375, 1.0, 0.125, 0.5, 0.375, 0.5, 0.375, 0.75, 0.125, 0.75, 0.625, 0.5, 0.875, 0.5, 0.875, 0.75, 0.625, 0.75])
me_cube_008.update()
me_cube_009 = bpy.data.meshes.new('Cube.009')
me_cube_009.from_pydata([(-0.04142, -0.1443, -0.3038), (-0.04142, -0.2044, -0.2436), (-0.04142, -0.1628, -0.3008), (-0.04142, -0.1796, -0.2923), (-0.04142, -0.1929, -0.279), (-0.04142, -0.2014, -0.2622), (-0.04142, -0.2044, 0.2436), (-0.04142, -0.1443, 0.3038), (-0.04142, -0.2014, 0.2622), (-0.04142, -0.1929, 0.279), (-0.04142, -0.1796, 0.2923), (-0.04142, -0.1628, 0.3008), (-0.04142, 0.2044, -0.2436), (-0.04142, 0.1443, -0.3038), (-0.04142, 0.2014, -0.2622), (-0.04142, 0.1929, -0.279), (-0.04142, 0.1796, -0.2923), (-0.04142, 0.1628, -0.3008), (-0.04142, 0.1443, 0.3038), (-0.04142, 0.2044, 0.2436), (-0.04142, 0.1628, 0.3008), (-0.04142, 0.1796, 0.2923), (-0.04142, 0.1929, 0.279), (-0.04142, 0.2014, 0.2622), (0.04142, -0.2044, -0.2436), (0.04142, -0.1443, -0.3038), (0.04142, -0.2014, -0.2622), (0.04142, -0.1929, -0.279), (0.04142, -0.1796, -0.2923), (0.04142, -0.1628, -0.3008), (0.04142, -0.1443, 0.3038), (0.04142, -0.2044, 0.2436), (0.04142, -0.1628, 0.3008), (0.04142, -0.1796, 0.2923), (0.04142, -0.1929, 0.279), (0.04142, -0.2014, 0.2622), (0.04142, 0.1443, -0.3038), (0.04142, 0.2044, -0.2436), (0.04142, 0.1628, -0.3008), (0.04142, 0.1796, -0.2923), (0.04142, 0.1929, -0.279), (0.04142, 0.2014, -0.2622), (0.04142, 0.2044, 0.2436), (0.04142, 0.1443, 0.3038), (0.04142, 0.2014, 0.2622), (0.04142, 0.1929, 0.279), (0.04142, 0.1796, 0.2923), (0.04142, 0.1628, 0.3008)], [], [(24, 31, 6, 1), (36, 38, 39, 40, 41, 37, 42, 44, 45, 46, 47, 43, 30, 32, 33, 34, 35, 31, 24, 26, 27, 28, 29, 25), (43, 18, 7, 30), (0, 2, 3, 4, 5, 1, 6, 8, 9, 10, 11, 7, 18, 20, 21, 22, 23, 19, 12, 14, 15, 16, 17, 13), (12, 19, 42, 37), (36, 13, 17, 38), (38, 17, 16, 39), (39, 16, 15, 40), (40, 15, 14, 41), (41, 14, 12, 37), (18, 43, 47, 20), (20, 47, 46, 21), (21, 46, 45, 22), (22, 45, 44, 23), (23, 44, 42, 19), (0, 25, 29, 2), (2, 29, 28, 3), (3, 28, 27, 4), (4, 27, 26, 5), (5, 26, 24, 1), (30, 7, 11, 32), (32, 11, 10, 33), (33, 10, 9, 34), (34, 9, 8, 35), (35, 8, 6, 31), (13, 36, 25, 0)])
me_cube_009.polygons.foreach_set('use_smooth', [True] * 26)
_uv = me_cube_009.uv_layers.new(name='UVMap')
_uv.uv.foreach_set('vector', [0.3997, 0.75, 0.6003, 0.75, 0.6003, 1.0, 0.3997, 1.0, 0.375, 0.5368, 0.3762, 0.5254, 0.3797, 0.5152, 0.3852, 0.507, 0.3921, 0.5018, 0.3997, 0.5, 0.6003, 0.5, 0.6079, 0.5018, 0.6148, 0.507, 0.6203, 0.5152, 0.6238, 0.5254, 0.625, 0.5368, 0.625, 0.7132, 0.6238, 0.7246, 0.6203, 0.7348, 0.6148, 0.743, 0.6079, 0.7482, 0.6003, 0.75, 0.3997, 0.75, 0.3921, 0.7482, 0.3852, 0.743, 0.3797, 0.7348, 0.3762, 0.7246, 0.375, 0.7132, 0.625, 0.5368, 0.875, 0.5368, 0.875, 0.7132, 0.625, 0.7132, 0.375, 0.03677, 0.3762, 0.0254, 0.3797, 0.01516, 0.3852, 0.007022, 0.3921, 0.001799, 0.3997, 0.0, 0.6003, 0.0, 0.6079, 0.001799, 0.6148, 0.007022, 0.6203, 0.01516, 0.6238, 0.0254, 0.625, 0.03677, 0.625, 0.2132, 0.6238, 0.2246, 0.6203, 0.2348, 0.6148, 0.243, 0.6079, 0.2482, 0.6003, 0.25, 0.3997, 0.25, 0.3921, 0.2482, 0.3852, 0.243, 0.3797, 0.2348, 0.3762, 0.2246, 0.375, 0.2132, 0.3997, 0.25, 0.6003, 0.25, 0.6003, 0.5, 0.3997, 0.5, 0.375, 0.5368, 0.125, 0.5368, 0.125, 0.5254, 0.375, 0.5254, 0.375, 0.5254, 0.125, 0.5254, 0.125, 0.5152, 0.375, 0.5152, 0.375, 0.5152, 0.125, 0.5152, 0.125, 0.5, 0.375, 0.5, 0.375, 0.5, 0.375, 0.25, 0.3921, 0.25, 0.3921, 0.5, 0.3921, 0.5, 0.3921, 0.25, 0.3997, 0.25, 0.3997, 0.5, 0.875, 0.5368, 0.625, 0.5368, 0.625, 0.5254, 0.875, 0.5254, 0.875, 0.5254, 0.625, 0.5254, 0.625, 0.5, 0.875, 0.5, 0.625, 0.25, 0.625, 0.5, 0.6148, 0.5, 0.6148, 0.25, 0.6148, 0.25, 0.6148, 0.5, 0.6079, 0.5, 0.6079, 0.25, 0.6079, 0.25, 0.6079, 0.5, 0.6003, 0.5, 0.6003, 0.25, 0.125, 0.7132, 0.375, 0.7132, 0.375, 0.7246, 0.125, 0.7246, 0.125, 0.7246, 0.375, 0.7246, 0.375, 0.7348, 0.125, 0.7348, 0.125, 0.7348, 0.375, 0.7348, 0.375, 0.75, 0.125, 0.75, 0.375, 1.0, 0.375, 0.75, 0.3921, 0.75, 0.3921, 1.0, 0.3921, 1.0, 0.3921, 0.75, 0.3997, 0.75, 0.3997, 1.0, 0.625, 0.7132, 0.875, 0.7132, 0.875, 0.7246, 0.625, 0.7246, 0.625, 0.7246, 0.875, 0.7246, 0.875, 0.75, 0.625, 0.75, 0.625, 0.75, 0.625, 1.0, 0.6148, 1.0, 0.6148, 0.75, 0.6148, 0.75, 0.6148, 1.0, 0.6079, 1.0, 0.6079, 0.75, 0.6079, 0.75, 0.6079, 1.0, 0.6003, 1.0, 0.6003, 0.75, 0.125, 0.5368, 0.375, 0.5368, 0.375, 0.7132, 0.125, 0.7132])
me_cube_009.update()
me_cylinder = bpy.data.meshes.new('Cylinder')
me_cylinder.from_pydata([(0.0, 0.04096, -0.1775), (0.00799, 0.04017, -0.1775), (0.01567, 0.03784, -0.1775), (0.02275, 0.03405, -0.1775), (0.02896, 0.02896, -0.1775), (0.03405, 0.02275, -0.1775), (0.03784, 0.01567, -0.1775), (0.04017, 0.00799, -0.1775), (0.04096, 0.0, -0.1775), (0.04017, -0.00799, -0.1775), (0.03784, -0.01567, -0.1775), (0.03405, -0.02275, -0.1775), (0.02896, -0.02896, -0.1775), (0.02275, -0.03405, -0.1775), (0.01567, -0.03784, -0.1775), (0.00799, -0.04017, -0.1775), (0.0, -0.04096, -0.1775), (-0.00799, -0.04017, -0.1775), (-0.01567, -0.03784, -0.1775), (-0.02275, -0.03405, -0.1775), (-0.02896, -0.02896, -0.1775), (-0.03405, -0.02275, -0.1775), (-0.03784, -0.01567, -0.1775), (-0.04017, -0.00799, -0.1775), (-0.04096, 0.0, -0.1775), (-0.04017, 0.00799, -0.1775), (-0.03784, 0.01567, -0.1775), (-0.03405, 0.02275, -0.1775), (-0.02896, 0.02896, -0.1775), (-0.02275, 0.03405, -0.1775), (-0.01567, 0.03784, -0.1775), (-0.00799, 0.04017, -0.1775), (-2.328e-10, 0.01843, 0.1775), (0.0, 0.04096, 0.1551), (-1.746e-10, 0.02539, 0.1764), (-8.731e-11, 0.03167, 0.1733), (-5.821e-11, 0.03665, 0.1683), (0.0, 0.03985, 0.162), (0.003595, 0.01807, 0.1775), (0.00799, 0.04017, 0.1551), (0.004953, 0.0249, 0.1764), (0.006179, 0.03106, 0.1733), (0.007151, 0.03595, 0.1683), (0.007775, 0.03909, 0.162), (0.007052, 0.01703, 0.1775), (0.01567, 0.03784, 0.1551), (0.009716, 0.02346, 0.1764), (0.01212, 0.02926, 0.1733), (0.01403, 0.03386, 0.1683), (0.01525, 0.03682, 0.162), (0.01024, 0.01532, 0.1775), (0.02275, 0.03405, 0.1551), (0.01411, 0.02111, 0.1764), (0.0176, 0.02633, 0.1733), (0.02036, 0.03048, 0.1683), (0.02214, 0.03314, 0.162), (0.01303, 0.01303, 0.1775), (0.02896, 0.02896, 0.1551), (0.01795, 0.01795, 0.1764), (0.02239, 0.02239, 0.1733), (0.02592, 0.02592, 0.1683), (0.02818, 0.02818, 0.162), (0.01532, 0.01024, 0.1775), (0.03405, 0.02275, 0.1551), (0.02111, 0.01411, 0.1764), (0.02633, 0.0176, 0.1733), (0.03048, 0.02036, 0.1683), (0.03314, 0.02214, 0.162), (0.01703, 0.007052, 0.1775), (0.03784, 0.01567, 0.1551), (0.02346, 0.009716, 0.1764), (0.02926, 0.01212, 0.1733), (0.03386, 0.01403, 0.1683), (0.03682, 0.01525, 0.162), (0.01807, 0.003595, 0.1775), (0.04017, 0.00799, 0.1551), (0.0249, 0.004953, 0.1764), (0.03106, 0.006179, 0.1733), (0.03595, 0.007151, 0.1683), (0.03909, 0.007775, 0.162), (0.01843, 2.328e-10, 0.1775), (0.04096, 0.0, 0.1551), (0.02539, 1.746e-10, 0.1764), (0.03167, 8.731e-11, 0.1733), (0.03665, 5.821e-11, 0.1683), (0.03985, 0.0, 0.162), (0.01807, -0.003595, 0.1775), (0.04017, -0.00799, 0.1551), (0.0249, -0.004953, 0.1764), (0.03106, -0.006179, 0.1733), (0.03595, -0.007151, 0.1683), (0.03909, -0.007775, 0.162), (0.01703, -0.007052, 0.1775), (0.03784, -0.01567, 0.1551), (0.02346, -0.009716, 0.1764), (0.02926, -0.01212, 0.1733), (0.03386, -0.01403, 0.1683), (0.03682, -0.01525, 0.162), (0.01532, -0.01024, 0.1775), (0.03405, -0.02275, 0.1551), (0.02111, -0.01411, 0.1764), (0.02633, -0.0176, 0.1733), (0.03048, -0.02036, 0.1683), (0.03314, -0.02214, 0.162), (0.01303, -0.01303, 0.1775), (0.02896, -0.02896, 0.1551), (0.01795, -0.01795, 0.1764), (0.02239, -0.02239, 0.1733), (0.02592, -0.02592, 0.1683), (0.02818, -0.02818, 0.162), (0.01024, -0.01532, 0.1775), (0.02275, -0.03405, 0.1551), (0.01411, -0.02111, 0.1764), (0.0176, -0.02633, 0.1733), (0.02036, -0.03048, 0.1683), (0.02214, -0.03314, 0.162), (0.007052, -0.01703, 0.1775), (0.01567, -0.03784, 0.1551), (0.009716, -0.02346, 0.1764), (0.01212, -0.02926, 0.1733), (0.01403, -0.03386, 0.1683), (0.01525, -0.03682, 0.162), (0.003595, -0.01807, 0.1775), (0.00799, -0.04017, 0.1551), (0.004953, -0.0249, 0.1764), (0.006179, -0.03106, 0.1733), (0.007151, -0.03595, 0.1683), (0.007775, -0.03909, 0.162), (2.328e-10, -0.01843, 0.1775), (0.0, -0.04096, 0.1551), (1.746e-10, -0.02539, 0.1764), (8.731e-11, -0.03167, 0.1733), (5.821e-11, -0.03665, 0.1683), (0.0, -0.03985, 0.162), (-0.003595, -0.01807, 0.1775), (-0.00799, -0.04017, 0.1551), (-0.004953, -0.0249, 0.1764), (-0.006179, -0.03106, 0.1733), (-0.007151, -0.03595, 0.1683), (-0.007775, -0.03909, 0.162), (-0.007052, -0.01703, 0.1775), (-0.01567, -0.03784, 0.1551), (-0.009716, -0.02346, 0.1764), (-0.01212, -0.02926, 0.1733), (-0.01403, -0.03386, 0.1683), (-0.01525, -0.03682, 0.162), (-0.01024, -0.01532, 0.1775), (-0.02275, -0.03405, 0.1551), (-0.01411, -0.02111, 0.1764), (-0.0176, -0.02633, 0.1733), (-0.02036, -0.03048, 0.1683), (-0.02214, -0.03314, 0.162), (-0.01303, -0.01303, 0.1775), (-0.02896, -0.02896, 0.1551), (-0.01795, -0.01795, 0.1764), (-0.02239, -0.02239, 0.1733), (-0.02592, -0.02592, 0.1683), (-0.02818, -0.02818, 0.162), (-0.01532, -0.01024, 0.1775), (-0.03405, -0.02275, 0.1551), (-0.02111, -0.01411, 0.1764), (-0.02633, -0.0176, 0.1733), (-0.03048, -0.02036, 0.1683), (-0.03314, -0.02214, 0.162), (-0.01703, -0.007052, 0.1775), (-0.03784, -0.01567, 0.1551), (-0.02346, -0.009716, 0.1764), (-0.02926, -0.01212, 0.1733), (-0.03386, -0.01403, 0.1683), (-0.03682, -0.01525, 0.162), (-0.01807, -0.003595, 0.1775), (-0.04017, -0.00799, 0.1551), (-0.0249, -0.004953, 0.1764), (-0.03106, -0.006179, 0.1733), (-0.03595, -0.007151, 0.1683), (-0.03909, -0.007775, 0.162), (-0.01843, -2.328e-10, 0.1775), (-0.04096, 0.0, 0.1551), (-0.02539, -1.746e-10, 0.1764), (-0.03167, -8.731e-11, 0.1733), (-0.03665, -5.821e-11, 0.1683), (-0.03985, 0.0, 0.162), (-0.01807, 0.003595, 0.1775), (-0.04017, 0.00799, 0.1551), (-0.0249, 0.004953, 0.1764), (-0.03106, 0.006179, 0.1733), (-0.03595, 0.007151, 0.1683), (-0.03909, 0.007775, 0.162), (-0.01703, 0.007052, 0.1775), (-0.03784, 0.01567, 0.1551), (-0.02346, 0.009716, 0.1764), (-0.02926, 0.01212, 0.1733), (-0.03386, 0.01403, 0.1683), (-0.03682, 0.01525, 0.162), (-0.01532, 0.01024, 0.1775), (-0.03405, 0.02275, 0.1551), (-0.02111, 0.01411, 0.1764), (-0.02633, 0.0176, 0.1733), (-0.03048, 0.02036, 0.1683), (-0.03314, 0.02214, 0.162), (-0.01303, 0.01303, 0.1775), (-0.02896, 0.02896, 0.1551), (-0.01795, 0.01795, 0.1764), (-0.02239, 0.02239, 0.1733), (-0.02592, 0.02592, 0.1683), (-0.02818, 0.02818, 0.162), (-0.01024, 0.01532, 0.1775), (-0.02275, 0.03405, 0.1551), (-0.01411, 0.02111, 0.1764), (-0.0176, 0.02633, 0.1733), (-0.02036, 0.03048, 0.1683), (-0.02214, 0.03314, 0.162), (-0.007052, 0.01703, 0.1775), (-0.01567, 0.03784, 0.1551), (-0.009716, 0.02346, 0.1764), (-0.01212, 0.02926, 0.1733), (-0.01403, 0.03386, 0.1683), (-0.01525, 0.03682, 0.162), (-0.003595, 0.01807, 0.1775), (-0.00799, 0.04017, 0.1551), (-0.004953, 0.0249, 0.1764), (-0.006179, 0.03106, 0.1733), (-0.007151, 0.03595, 0.1683), (-0.007775, 0.03909, 0.162)], [], [(31, 219, 33, 0), (2, 45, 51, 3), (3, 51, 57, 4), (4, 57, 63, 5), (5, 63, 69, 6), (6, 69, 75, 7), (7, 75, 81, 8), (8, 81, 87, 9), (9, 87, 93, 10), (10, 93, 99, 11), (11, 99, 105, 12), (12, 105, 111, 13), (13, 111, 117, 14), (14, 117, 123, 15), (15, 123, 129, 16), (16, 129, 135, 17), (17, 135, 141, 18), (18, 141, 147, 19), (19, 147, 153, 20), (20, 153, 159, 21), (21, 159, 165, 22), (22, 165, 171, 23), (23, 171, 177, 24), (24, 177, 183, 25), (25, 183, 189, 26), (26, 189, 195, 27), (27, 195, 201, 28), (28, 201, 207, 29), (29, 207, 213, 30), (30, 213, 219, 31), (0, 33, 39, 1), (1, 39, 45, 2), (0, 1, 2, 3, 4, 5, 6, 7, 8, 9, 10, 11, 12, 13, 14, 15, 16, 17, 18, 19, 20, 21, 22, 23, 24, 25, 26, 27, 28, 29, 30, 31), (39, 33, 37, 43), (43, 37, 36, 42), (42, 36, 35, 41), (41, 35, 34, 40), (40, 34, 32, 38), (45, 39, 43, 49), (49, 43, 42, 48), (48, 42, 41, 47), (47, 41, 40, 46), (46, 40, 38, 44), (51, 45, 49, 55), (55, 49, 48, 54), (54, 48, 47, 53), (53, 47, 46, 52), (52, 46, 44, 50), (57, 51, 55, 61), (61, 55, 54, 60), (60, 54, 53, 59), (59, 53, 52, 58), (58, 52, 50, 56), (63, 57, 61, 67), (67, 61, 60, 66), (66, 60, 59, 65), (65, 59, 58, 64), (64, 58, 56, 62), (69, 63, 67, 73), (73, 67, 66, 72), (72, 66, 65, 71), (71, 65, 64, 70), (70, 64, 62, 68), (75, 69, 73, 79), (79, 73, 72, 78), (78, 72, 71, 77), (77, 71, 70, 76), (76, 70, 68, 74), (81, 75, 79, 85), (85, 79, 78, 84), (84, 78, 77, 83), (83, 77, 76, 82), (82, 76, 74, 80), (87, 81, 85, 91), (91, 85, 84, 90), (90, 84, 83, 89), (89, 83, 82, 88), (88, 82, 80, 86), (93, 87, 91, 97), (97, 91, 90, 96), (96, 90, 89, 95), (95, 89, 88, 94), (94, 88, 86, 92), (99, 93, 97, 103), (103, 97, 96, 102), (102, 96, 95, 101), (101, 95, 94, 100), (100, 94, 92, 98), (105, 99, 103, 109), (109, 103, 102, 108), (108, 102, 101, 107), (107, 101, 100, 106), (106, 100, 98, 104), (111, 105, 109, 115), (115, 109, 108, 114), (114, 108, 107, 113), (113, 107, 106, 112), (112, 106, 104, 110), (117, 111, 115, 121), (121, 115, 114, 120), (120, 114, 113, 119), (119, 113, 112, 118), (118, 112, 110, 116), (123, 117, 121, 127), (127, 121, 120, 126), (126, 120, 119, 125), (125, 119, 118, 124), (124, 118, 116, 122), (129, 123, 127, 133), (133, 127, 126, 132), (132, 126, 125, 131), (131, 125, 124, 130), (130, 124, 122, 128), (135, 129, 133, 139), (139, 133, 132, 138), (138, 132, 131, 137), (137, 131, 130, 136), (136, 130, 128, 134), (141, 135, 139, 145), (145, 139, 138, 144), (144, 138, 137, 143), (143, 137, 136, 142), (142, 136, 134, 140), (147, 141, 145, 151), (151, 145, 144, 150), (150, 144, 143, 149), (149, 143, 142, 148), (148, 142, 140, 146), (153, 147, 151, 157), (157, 151, 150, 156), (156, 150, 149, 155), (155, 149, 148, 154), (154, 148, 146, 152), (159, 153, 157, 163), (163, 157, 156, 162), (162, 156, 155, 161), (161, 155, 154, 160), (160, 154, 152, 158), (165, 159, 163, 169), (169, 163, 162, 168), (168, 162, 161, 167), (167, 161, 160, 166), (166, 160, 158, 164), (171, 165, 169, 175), (175, 169, 168, 174), (174, 168, 167, 173), (173, 167, 166, 172), (172, 166, 164, 170), (177, 171, 175, 181), (181, 175, 174, 180), (180, 174, 173, 179), (179, 173, 172, 178), (178, 172, 170, 176), (183, 177, 181, 187), (187, 181, 180, 186), (186, 180, 179, 185), (185, 179, 178, 184), (184, 178, 176, 182), (189, 183, 187, 193), (193, 187, 186, 192), (192, 186, 185, 191), (191, 185, 184, 190), (190, 184, 182, 188), (195, 189, 193, 199), (199, 193, 192, 198), (198, 192, 191, 197), (197, 191, 190, 196), (196, 190, 188, 194), (201, 195, 199, 205), (205, 199, 198, 204), (204, 198, 197, 203), (203, 197, 196, 202), (202, 196, 194, 200), (207, 201, 205, 211), (211, 205, 204, 210), (210, 204, 203, 209), (209, 203, 202, 208), (208, 202, 200, 206), (213, 207, 211, 217), (217, 211, 210, 216), (216, 210, 209, 215), (215, 209, 208, 214), (214, 208, 206, 212), (219, 213, 217, 223), (223, 217, 216, 222), (222, 216, 215, 221), (221, 215, 214, 220), (220, 214, 212, 218), (33, 219, 223, 37), (37, 223, 222, 36), (36, 222, 221, 35), (35, 221, 220, 34), (34, 220, 218, 32), (38, 32, 218, 212, 206, 200, 194, 188, 182, 176, 170, 164, 158, 152, 146, 140, 134, 128, 122, 116, 110, 104, 98, 92, 86, 80, 74, 68, 62, 56, 50, 44)])
_uv = me_cylinder.uv_layers.new(name='UVMap')
_uv.uv.foreach_set('vector', [0.03125, 0.5, 0.03125, 0.9684, 0.0, 0.9684, 0.0, 0.5, 0.9375, 0.5, 0.9375, 0.9684, 0.9062, 0.9684, 0.9062, 0.5, 0.9062, 0.5, 0.9062, 0.9684, 0.875, 0.9684, 0.875, 0.5, 0.875, 0.5, 0.875, 0.9684, 0.8438, 0.9684, 0.8438, 0.5, 0.8438, 0.5, 0.8438, 0.9684, 0.8125, 0.9684, 0.8125, 0.5, 0.8125, 0.5, 0.8125, 0.9684, 0.7812, 0.9684, 0.7812, 0.5, 0.7812, 0.5, 0.7812, 0.9684, 0.75, 0.9684, 0.75, 0.5, 0.75, 0.5, 0.75, 0.9684, 0.7188, 0.9684, 0.7188, 0.5, 0.7188, 0.5, 0.7188, 0.9684, 0.6875, 0.9684, 0.6875, 0.5, 0.6875, 0.5, 0.6875, 0.9684, 0.6562, 0.9684, 0.6562, 0.5, 0.6562, 0.5, 0.6562, 0.9684, 0.625, 0.9684, 0.625, 0.5, 0.625, 0.5, 0.625, 0.9684, 0.5938, 0.9684, 0.5938, 0.5, 0.5938, 0.5, 0.5938, 0.9684, 0.5625, 0.9684, 0.5625, 0.5, 0.5625, 0.5, 0.5625, 0.9684, 0.5312, 0.9684, 0.5312, 0.5, 0.5312, 0.5, 0.5312, 0.9684, 0.5, 0.9684, 0.5, 0.5, 0.5, 0.5, 0.5, 0.9684, 0.4687, 0.9684, 0.4688, 0.5, 0.4688, 0.5, 0.4688, 0.9684, 0.4375, 0.9684, 0.4375, 0.5, 0.4375, 0.5, 0.4375, 0.9684, 0.4062, 0.9684, 0.4062, 0.5, 0.4062, 0.5, 0.4062, 0.9684, 0.375, 0.9684, 0.375, 0.5, 0.375, 0.5, 0.375, 0.9684, 0.3437, 0.9684, 0.3438, 0.5, 0.3438, 0.5, 0.3438, 0.9684, 0.3125, 0.9684, 0.3125, 0.5, 0.3125, 0.5, 0.3125, 0.9684, 0.2812, 0.9684, 0.2812, 0.5, 0.2812, 0.5, 0.2812, 0.9684, 0.25, 0.9684, 0.25, 0.5, 0.25, 0.5, 0.25, 0.9684, 0.2188, 0.9684, 0.2188, 0.5, 0.2188, 0.5, 0.2188, 0.9684, 0.1875, 0.9684, 0.1875, 0.5, 0.1875, 0.5, 0.1875, 0.9684, 0.1562, 0.9684, 0.1562, 0.5, 0.1562, 0.5, 0.1562, 0.9684, 0.125, 0.9684, 0.125, 0.5, 0.125, 0.5, 0.125, 0.9684, 0.09375, 0.9684, 0.09375, 0.5, 0.09375, 0.5, 0.09375, 0.9684, 0.0625, 0.9684, 0.0625, 0.5, 0.0625, 0.5, 0.0625, 0.9684, 0.03125, 0.9684, 0.03125, 0.5, 1.0, 0.5, 1.0, 0.9684, 0.9687, 0.9684, 0.9688, 0.5, 0.9688, 0.5, 0.9688, 0.9684, 0.9375, 0.9684, 0.9375, 0.5, 0.75, 0.49, 0.7968, 0.4854, 0.8418, 0.4717, 0.8833, 0.4496, 0.9197, 0.4197, 0.9496, 0.3833, 0.9717, 0.3418, 0.9854, 0.2968, 0.99, 0.25, 0.9854, 0.2032, 0.9717, 0.1582, 0.9496, 0.1167, 0.9197, 0.08029, 0.8833, 0.05045, 0.8418, 0.02827, 0.7968, 0.01461, 0.75, 0.01, 0.7032, 0.01461, 0.6582, 0.02827, 0.6167, 0.05045, 0.5803, 0.08029, 0.5504, 0.1167, 0.5283, 0.1582, 0.5146, 0.2032, 0.51, 0.25, 0.5146, 0.2968, 0.5283, 0.3418, 0.5504, 0.3833, 0.5803, 0.4197, 0.6167, 0.4496, 0.6582, 0.4717, 0.7032, 0.4854, 0.9687, 0.9684, 1.0, 0.9684, 0.9996, 0.9782, 0.9692, 0.9782, 0.9692, 0.9782, 0.9996, 0.9782, 0.9984, 1.0, 0.9704, 1.0, 0.2944, 0.4856, 0.2525, 0.4898, 0.25, 0.4356, 0.2862, 0.432, 0.2862, 0.432, 0.25, 0.4356, 0.25, 0.3988, 0.279, 0.3959, 0.279, 0.3959, 0.25, 0.3988, 0.25, 0.358, 0.2711, 0.3559, 0.9375, 0.9684, 0.9688, 0.9684, 0.9683, 0.9782, 0.9379, 0.9782, 0.9379, 0.9782, 0.9683, 0.9782, 0.9671, 1.0, 0.9391, 1.0, 0.3395, 0.4724, 0.2992, 0.4847, 0.2862, 0.432, 0.321, 0.4215, 0.321, 0.4215, 0.2862, 0.432, 0.279, 0.3959, 0.3069, 0.3875, 0.3069, 0.3875, 0.279, 0.3959, 0.2711, 0.3559, 0.2913, 0.3498, 0.9062, 0.9684, 0.9375, 0.9684, 0.9371, 0.9782, 0.9067, 0.9782, 0.9067, 0.9782, 0.9371, 0.9782, 0.9359, 1.0, 0.9079, 1.0, 0.3812, 0.4507, 0.344, 0.4706, 0.321, 0.4215, 0.3531, 0.4043, 0.3531, 0.4043, 0.321, 0.4215, 0.3069, 0.3875, 0.3327, 0.3737, 0.3327, 0.3737, 0.3069, 0.3875, 0.2913, 0.3498, 0.31, 0.3398, 0.875, 0.9684, 0.9062, 0.9684, 0.9058, 0.9782, 0.8754, 0.9782, 0.8754, 0.9782, 0.9058, 0.9782, 0.9046, 1.0, 0.8766, 1.0, 0.4178, 0.4213, 0.3852, 0.448, 0.3531, 0.4043, 0.3812, 0.3812, 0.3812, 0.3812, 0.3531, 0.4043, 0.3327, 0.3737, 0.3552, 0.3552, 0.3552, 0.3552, 0.3327, 0.3737, 0.31, 0.3398, 0.3264, 0.3264, 0.8438, 0.9684, 0.875, 0.9684, 0.8746, 0.9782, 0.8442, 0.9782, 0.8442, 0.9782, 0.8746, 0.9782, 0.8734, 1.0, 0.8454, 1.0, 0.448, 0.3852, 0.4213, 0.4178, 0.3812, 0.3812, 0.4043, 0.3531, 0.4043, 0.3531, 0.3812, 0.3812, 0.3552, 0.3552, 0.3737, 0.3327, 0.3737, 0.3327, 0.3552, 0.3552, 0.3264, 0.3264, 0.3398, 0.31, 0.8125, 0.9684, 0.8438, 0.9684, 0.8433, 0.9782, 0.8129, 0.9782, 0.8129, 0.9782, 0.8433, 0.9782, 0.8421, 1.0, 0.8141, 1.0, 0.4706, 0.344, 0.4507, 0.3812, 0.4043, 0.3531, 0.4215, 0.321, 0.4215, 0.321, 0.4043, 0.3531, 0.3737, 0.3327, 0.3875, 0.3069, 0.3875, 0.3069, 0.3737, 0.3327, 0.3398, 0.31, 0.3498, 0.2913, 0.7812, 0.9684, 0.8125, 0.9684, 0.8121, 0.9782, 0.7817, 0.9782, 0.7817, 0.9782, 0.8121, 0.9782, 0.8109, 1.0, 0.7829, 1.0, 0.4847, 0.2992, 0.4724, 0.3395, 0.4215, 0.321, 0.432, 0.2862, 0.432, 0.2862, 0.4215, 0.321, 0.3875, 0.3069, 0.3959, 0.279, 0.3959, 0.279, 0.3875, 0.3069, 0.3498, 0.2913, 0.3559, 0.2711, 0.75, 0.9684, 0.7812, 0.9684, 0.7808, 0.9782, 0.7504, 0.9782, 0.7504, 0.9782, 0.7808, 0.9782, 0.7796, 1.0, 0.7516, 1.0, 0.4898, 0.2525, 0.4856, 0.2944, 0.432, 0.2862, 0.4356, 0.25, 0.4356, 0.25, 0.432, 0.2862, 0.3959, 0.279, 0.3988, 0.25, 0.3988, 0.25, 0.3959, 0.279, 0.3559, 0.2711, 0.358, 0.25, 0.7188, 0.9684, 0.75, 0.9684, 0.7496, 0.9782, 0.7192, 0.9782, 0.7192, 0.9782, 0.7496, 0.9782, 0.7484, 1.0, 0.7204, 1.0, 0.4856, 0.2056, 0.4898, 0.2475, 0.4356, 0.25, 0.432, 0.2138, 0.432, 0.2138, 0.4356, 0.25, 0.3988, 0.25, 0.3959, 0.221, 0.3959, 0.221, 0.3988, 0.25, 0.358, 0.25, 0.3559, 0.2289, 0.6875, 0.9684, 0.7188, 0.9684, 0.7183, 0.9782, 0.6879, 0.9782, 0.6879, 0.9782, 0.7183, 0.9782, 0.7171, 1.0, 0.6891, 1.0, 0.4724, 0.1605, 0.4847, 0.2008, 0.432, 0.2138, 0.4215, 0.179, 0.4215, 0.179, 0.432, 0.2138, 0.3959, 0.221, 0.3875, 0.1931, 0.3875, 0.1931, 0.3959, 0.221, 0.3559, 0.2289, 0.3498, 0.2087, 0.6562, 0.9684, 0.6875, 0.9684, 0.6871, 0.9782, 0.6567, 0.9782, 0.6567, 0.9782, 0.6871, 0.9782, 0.6859, 1.0, 0.6579, 1.0, 0.4507, 0.1188, 0.4706, 0.156, 0.4215, 0.179, 0.4043, 0.1469, 0.4043, 0.1469, 0.4215, 0.179, 0.3875, 0.1931, 0.3737, 0.1673, 0.3737, 0.1673, 0.3875, 0.1931, 0.3498, 0.2087, 0.3398, 0.19, 0.625, 0.9684, 0.6562, 0.9684, 0.6558, 0.9782, 0.6254, 0.9782, 0.6254, 0.9782, 0.6558, 0.9782, 0.6546, 1.0, 0.6266, 1.0, 0.4213, 0.0822, 0.448, 0.1148, 0.4043, 0.1469, 0.3812, 0.1188, 0.3812, 0.1188, 0.4043, 0.1469, 0.3737, 0.1673, 0.3552, 0.1448, 0.3552, 0.1448, 0.3737, 0.1673, 0.3398, 0.19, 0.3264, 0.1736, 0.5938, 0.9684, 0.625, 0.9684, 0.6246, 0.9782, 0.5942, 0.9782, 0.5942, 0.9782, 0.6246, 0.9782, 0.6234, 1.0, 0.5954, 1.0, 0.3852, 0.05202, 0.4178, 0.07873, 0.3812, 0.1188, 0.3531, 0.09569, 0.3531, 0.09569, 0.3812, 0.1188, 0.3552, 0.1448, 0.3327, 0.1263, 0.3327, 0.1263, 0.3552, 0.1448, 0.3264, 0.1736, 0.31, 0.1602, 0.5625, 0.9684, 0.5938, 0.9684, 0.5933, 0.9782, 0.5629, 0.9782, 0.5629, 0.9782, 0.5933, 0.9782, 0.5921, 1.0, 0.5641, 1.0, 0.344, 0.02943, 0.3812, 0.04928, 0.3531, 0.09569, 0.321, 0.07854, 0.321, 0.07854, 0.3531, 0.09569, 0.3327, 0.1263, 0.3069, 0.1125, 0.3069, 0.1125, 0.3327, 0.1263, 0.31, 0.1602, 0.2913, 0.1502, 0.5312, 0.9684, 0.5625, 0.9684, 0.5621, 0.9782, 0.5317, 0.9782, 0.5317, 0.9782, 0.5621, 0.9782, 0.5609, 1.0, 0.5329, 1.0, 0.2992, 0.01533, 0.3395, 0.02755, 0.321, 0.07854, 0.2862, 0.06798, 0.2862, 0.06798, 0.321, 0.07854, 0.3069, 0.1125, 0.279, 0.1041, 0.279, 0.1041, 0.3069, 0.1125, 0.2913, 0.1502, 0.2711, 0.1441, 0.5, 0.9684, 0.5312, 0.9684, 0.5308, 0.9782, 0.5004, 0.9782, 0.5004, 0.9782, 0.5308, 0.9782, 0.5296, 1.0, 0.5016, 1.0, 0.2525, 0.01024, 0.2944, 0.01437, 0.2862, 0.06798, 0.25, 0.06442, 0.25, 0.06442, 0.2862, 0.06798, 0.279, 0.1041, 0.25, 0.1012, 0.25, 0.1012, 0.279, 0.1041, 0.2711, 0.1441, 0.25, 0.142, 0.4687, 0.9684, 0.5, 0.9684, 0.4996, 0.9782, 0.4692, 0.9782, 0.4692, 0.9782, 0.4996, 0.9782, 0.4984, 1.0, 0.4704, 1.0, 0.2056, 0.01437, 0.2475, 0.01024, 0.25, 0.06442, 0.2138, 0.06798, 0.2138, 0.06798, 0.25, 0.06442, 0.25, 0.1012, 0.221, 0.1041, 0.221, 0.1041, 0.25, 0.1012, 0.25, 0.142, 0.2289, 0.1441, 0.4375, 0.9684, 0.4688, 0.9684, 0.4683, 0.9782, 0.4379, 0.9782, 0.4379, 0.9782, 0.4683, 0.9782, 0.4671, 1.0, 0.4391, 1.0, 0.1605, 0.02755, 0.2008, 0.01533, 0.2138, 0.06798, 0.179, 0.07854, 0.179, 0.07854, 0.2138, 0.06798, 0.221, 0.1041, 0.1931, 0.1125, 0.1931, 0.1125, 0.221, 0.1041, 0.2289, 0.1441, 0.2087, 0.1502, 0.4062, 0.9684, 0.4375, 0.9684, 0.4371, 0.9782, 0.4067, 0.9782, 0.4067, 0.9782, 0.4371, 0.9782, 0.4359, 1.0, 0.4079, 1.0, 0.1188, 0.04928, 0.156, 0.02943, 0.179, 0.07854, 0.1469, 0.09569, 0.1469, 0.09569, 0.179, 0.07854, 0.1931, 0.1125, 0.1673, 0.1263, 0.1673, 0.1263, 0.1931, 0.1125, 0.2087, 0.1502, 0.19, 0.1602, 0.375, 0.9684, 0.4062, 0.9684, 0.4058, 0.9782, 0.3754, 0.9782, 0.3754, 0.9782, 0.4058, 0.9782, 0.4046, 1.0, 0.3766, 1.0, 0.0822, 0.07873, 0.1148, 0.05202, 0.1469, 0.09569, 0.1188, 0.1188, 0.1188, 0.1188, 0.1469, 0.09569, 0.1673, 0.1263, 0.1448, 0.1448, 0.1448, 0.1448, 0.1673, 0.1263, 0.19, 0.1602, 0.1736, 0.1736, 0.3437, 0.9684, 0.375, 0.9684, 0.3746, 0.9782, 0.3442, 0.9782, 0.3442, 0.9782, 0.3746, 0.9782, 0.3734, 1.0, 0.3454, 1.0, 0.05202, 0.1148, 0.07873, 0.0822, 0.1188, 0.1188, 0.09569, 0.1469, 0.09569, 0.1469, 0.1188, 0.1188, 0.1448, 0.1448, 0.1263, 0.1673, 0.1263, 0.1673, 0.1448, 0.1448, 0.1736, 0.1736, 0.1602, 0.19, 0.3125, 0.9684, 0.3438, 0.9684, 0.3433, 0.9782, 0.3129, 0.9782, 0.3129, 0.9782, 0.3433, 0.9782, 0.3421, 1.0, 0.3141, 1.0, 0.02943, 0.156, 0.04928, 0.1188, 0.09569, 0.1469, 0.07854, 0.179, 0.07854, 0.179, 0.09569, 0.1469, 0.1263, 0.1673, 0.1125, 0.1931, 0.1125, 0.1931, 0.1263, 0.1673, 0.1602, 0.19, 0.1502, 0.2087, 0.2812, 0.9684, 0.3125, 0.9684, 0.3121, 0.9782, 0.2817, 0.9782, 0.2817, 0.9782, 0.3121, 0.9782, 0.3109, 1.0, 0.2829, 1.0, 0.01533, 0.2008, 0.02755, 0.1605, 0.07854, 0.179, 0.06798, 0.2138, 0.06798, 0.2138, 0.07854, 0.179, 0.1125, 0.1931, 0.1041, 0.221, 0.1041, 0.221, 0.1125, 0.1931, 0.1502, 0.2087, 0.1441, 0.2289, 0.25, 0.9684, 0.2812, 0.9684, 0.2808, 0.9782, 0.2504, 0.9782, 0.2504, 0.9782, 0.2808, 0.9782, 0.2796, 1.0, 0.2516, 1.0, 0.01024, 0.2475, 0.01437, 0.2056, 0.06798, 0.2138, 0.06442, 0.25, 0.06442, 0.25, 0.06798, 0.2138, 0.1041, 0.221, 0.1012, 0.25, 0.1012, 0.25, 0.1041, 0.221, 0.1441, 0.2289, 0.142, 0.25, 0.2188, 0.9684, 0.25, 0.9684, 0.2496, 0.9782, 0.2192, 0.9782, 0.2192, 0.9782, 0.2496, 0.9782, 0.2484, 1.0, 0.2204, 1.0, 0.01437, 0.2944, 0.01024, 0.2525, 0.06442, 0.25, 0.06798, 0.2862, 0.06798, 0.2862, 0.06442, 0.25, 0.1012, 0.25, 0.1041, 0.279, 0.1041, 0.279, 0.1012, 0.25, 0.142, 0.25, 0.1441, 0.2711, 0.1875, 0.9684, 0.2188, 0.9684, 0.2183, 0.9782, 0.1879, 0.9782, 0.1879, 0.9782, 0.2183, 0.9782, 0.2171, 1.0, 0.1891, 1.0, 0.02755, 0.3395, 0.01533, 0.2992, 0.06798, 0.2862, 0.07854, 0.321, 0.07854, 0.321, 0.06798, 0.2862, 0.1041, 0.279, 0.1125, 0.3069, 0.1125, 0.3069, 0.1041, 0.279, 0.1441, 0.2711, 0.1502, 0.2913, 0.1562, 0.9684, 0.1875, 0.9684, 0.1871, 0.9782, 0.1567, 0.9782, 0.1567, 0.9782, 0.1871, 0.9782, 0.1859, 1.0, 0.1579, 1.0, 0.04928, 0.3812, 0.02943, 0.344, 0.07854, 0.321, 0.09569, 0.3531, 0.09569, 0.3531, 0.07854, 0.321, 0.1125, 0.3069, 0.1263, 0.3327, 0.1263, 0.3327, 0.1125, 0.3069, 0.1502, 0.2913, 0.1602, 0.31, 0.125, 0.9684, 0.1562, 0.9684, 0.1558, 0.9782, 0.1254, 0.9782, 0.1254, 0.9782, 0.1558, 0.9782, 0.1546, 1.0, 0.1266, 1.0, 0.07873, 0.4178, 0.05202, 0.3852, 0.09569, 0.3531, 0.1188, 0.3812, 0.1188, 0.3812, 0.09569, 0.3531, 0.1263, 0.3327, 0.1448, 0.3552, 0.1448, 0.3552, 0.1263, 0.3327, 0.1602, 0.31, 0.1736, 0.3264, 0.09375, 0.9684, 0.125, 0.9684, 0.1246, 0.9782, 0.09417, 0.9782, 0.09417, 0.9782, 0.1246, 0.9782, 0.1234, 1.0, 0.09539, 1.0, 0.1148, 0.448, 0.0822, 0.4213, 0.1188, 0.3812, 0.1469, 0.4043, 0.1469, 0.4043, 0.1188, 0.3812, 0.1448, 0.3552, 0.1673, 0.3737, 0.1673, 0.3737, 0.1448, 0.3552, 0.1736, 0.3264, 0.19, 0.3398, 0.0625, 0.9684, 0.09375, 0.9684, 0.09333, 0.9782, 0.06292, 0.9782, 0.06292, 0.9782, 0.09333, 0.9782, 0.09211, 1.0, 0.06414, 1.0, 0.156, 0.4706, 0.1188, 0.4507, 0.1469, 0.4043, 0.179, 0.4215, 0.179, 0.4215, 0.1469, 0.4043, 0.1673, 0.3737, 0.1931, 0.3875, 0.1931, 0.3875, 0.1673, 0.3737, 0.19, 0.3398, 0.2087, 0.3498, 0.03125, 0.9684, 0.0625, 0.9684, 0.06208, 0.9782, 0.03167, 0.9782, 0.03167, 0.9782, 0.06208, 0.9782, 0.06086, 1.0, 0.03289, 1.0, 0.2008, 0.4847, 0.1605, 0.4724, 0.179, 0.4215, 0.2138, 0.432, 0.2138, 0.432, 0.179, 0.4215, 0.1931, 0.3875, 0.221, 0.3959, 0.221, 0.3959, 0.1931, 0.3875, 0.2087, 0.3498, 0.2289, 0.3559, 0.0, 0.9684, 0.03125, 0.9684, 0.03083, 0.9782, 0.0004207, 0.9782, 0.0004207, 0.9782, 0.03083, 0.9782, 0.02961, 1.0, 0.001641, 1.0, 0.2475, 0.4898, 0.2056, 0.4856, 0.2138, 0.432, 0.25, 0.4356, 0.25, 0.4356, 0.2138, 0.432, 0.221, 0.3959, 0.25, 0.3988, 0.25, 0.3988, 0.221, 0.3959, 0.2289, 0.3559, 0.25, 0.358, 0.2711, 0.3559, 0.25, 0.358, 0.2289, 0.3559, 0.2087, 0.3498, 0.19, 0.3398, 0.1736, 0.3264, 0.1602, 0.31, 0.1502, 0.2913, 0.1441, 0.2711, 0.142, 0.25, 0.1441, 0.2289, 0.1502, 0.2087, 0.1602, 0.19, 0.1736, 0.1736, 0.19, 0.1602, 0.2087, 0.1502, 0.2289, 0.1441, 0.25, 0.142, 0.2711, 0.1441, 0.2913, 0.1502, 0.31, 0.1602, 0.3264, 0.1736, 0.3398, 0.19, 0.3498, 0.2087, 0.3559, 0.2289, 0.358, 0.25, 0.3559, 0.2711, 0.3498, 0.2913, 0.3398, 0.31, 0.3264, 0.3264, 0.31, 0.3398, 0.2913, 0.3498])
me_cylinder.update()
me_cylinder_001 = bpy.data.meshes.new('Cylinder.001')
me_cylinder_001.from_pydata([(0.0, 0.04096, -0.1775), (0.00799, 0.04017, -0.1775), (0.01567, 0.03784, -0.1775), (0.02275, 0.03405, -0.1775), (0.02896, 0.02896, -0.1775), (0.03405, 0.02275, -0.1775), (0.03784, 0.01567, -0.1775), (0.04017, 0.00799, -0.1775), (0.04096, 0.0, -0.1775), (0.04017, -0.00799, -0.1775), (0.03784, -0.01567, -0.1775), (0.03405, -0.02275, -0.1775), (0.02896, -0.02896, -0.1775), (0.02275, -0.03405, -0.1775), (0.01567, -0.03784, -0.1775), (0.00799, -0.04017, -0.1775), (0.0, -0.04096, -0.1775), (-0.00799, -0.04017, -0.1775), (-0.01567, -0.03784, -0.1775), (-0.02275, -0.03405, -0.1775), (-0.02896, -0.02896, -0.1775), (-0.03405, -0.02275, -0.1775), (-0.03784, -0.01567, -0.1775), (-0.04017, -0.00799, -0.1775), (-0.04096, 0.0, -0.1775), (-0.04017, 0.00799, -0.1775), (-0.03784, 0.01567, -0.1775), (-0.03405, 0.02275, -0.1775), (-0.02896, 0.02896, -0.1775), (-0.02275, 0.03405, -0.1775), (-0.01567, 0.03784, -0.1775), (-0.00799, 0.04017, -0.1775), (-2.328e-10, 0.01843, 0.1775), (0.0, 0.04096, 0.1551), (-1.746e-10, 0.02539, 0.1764), (-8.731e-11, 0.03167, 0.1733), (-5.821e-11, 0.03665, 0.1683), (0.0, 0.03985, 0.162), (0.003595, 0.01807, 0.1775), (0.00799, 0.04017, 0.1551), (0.004953, 0.0249, 0.1764), (0.006179, 0.03106, 0.1733), (0.007151, 0.03595, 0.1683), (0.007775, 0.03909, 0.162), (0.007052, 0.01703, 0.1775), (0.01567, 0.03784, 0.1551), (0.009716, 0.02346, 0.1764), (0.01212, 0.02926, 0.1733), (0.01403, 0.03386, 0.1683), (0.01525, 0.03682, 0.162), (0.01024, 0.01532, 0.1775), (0.02275, 0.03405, 0.1551), (0.01411, 0.02111, 0.1764), (0.0176, 0.02633, 0.1733), (0.02036, 0.03048, 0.1683), (0.02214, 0.03314, 0.162), (0.01303, 0.01303, 0.1775), (0.02896, 0.02896, 0.1551), (0.01795, 0.01795, 0.1764), (0.02239, 0.02239, 0.1733), (0.02592, 0.02592, 0.1683), (0.02818, 0.02818, 0.162), (0.01532, 0.01024, 0.1775), (0.03405, 0.02275, 0.1551), (0.02111, 0.01411, 0.1764), (0.02633, 0.0176, 0.1733), (0.03048, 0.02036, 0.1683), (0.03314, 0.02214, 0.162), (0.01703, 0.007052, 0.1775), (0.03784, 0.01567, 0.1551), (0.02346, 0.009716, 0.1764), (0.02926, 0.01212, 0.1733), (0.03386, 0.01403, 0.1683), (0.03682, 0.01525, 0.162), (0.01807, 0.003595, 0.1775), (0.04017, 0.00799, 0.1551), (0.0249, 0.004953, 0.1764), (0.03106, 0.006179, 0.1733), (0.03595, 0.007151, 0.1683), (0.03909, 0.007775, 0.162), (0.01843, 2.328e-10, 0.1775), (0.04096, 0.0, 0.1551), (0.02539, 1.746e-10, 0.1764), (0.03167, 8.731e-11, 0.1733), (0.03665, 5.821e-11, 0.1683), (0.03985, 0.0, 0.162), (0.01807, -0.003595, 0.1775), (0.04017, -0.00799, 0.1551), (0.0249, -0.004953, 0.1764), (0.03106, -0.006179, 0.1733), (0.03595, -0.007151, 0.1683), (0.03909, -0.007775, 0.162), (0.01703, -0.007052, 0.1775), (0.03784, -0.01567, 0.1551), (0.02346, -0.009716, 0.1764), (0.02926, -0.01212, 0.1733), (0.03386, -0.01403, 0.1683), (0.03682, -0.01525, 0.162), (0.01532, -0.01024, 0.1775), (0.03405, -0.02275, 0.1551), (0.02111, -0.01411, 0.1764), (0.02633, -0.0176, 0.1733), (0.03048, -0.02036, 0.1683), (0.03314, -0.02214, 0.162), (0.01303, -0.01303, 0.1775), (0.02896, -0.02896, 0.1551), (0.01795, -0.01795, 0.1764), (0.02239, -0.02239, 0.1733), (0.02592, -0.02592, 0.1683), (0.02818, -0.02818, 0.162), (0.01024, -0.01532, 0.1775), (0.02275, -0.03405, 0.1551), (0.01411, -0.02111, 0.1764), (0.0176, -0.02633, 0.1733), (0.02036, -0.03048, 0.1683), (0.02214, -0.03314, 0.162), (0.007052, -0.01703, 0.1775), (0.01567, -0.03784, 0.1551), (0.009716, -0.02346, 0.1764), (0.01212, -0.02926, 0.1733), (0.01403, -0.03386, 0.1683), (0.01525, -0.03682, 0.162), (0.003595, -0.01807, 0.1775), (0.00799, -0.04017, 0.1551), (0.004953, -0.0249, 0.1764), (0.006179, -0.03106, 0.1733), (0.007151, -0.03595, 0.1683), (0.007775, -0.03909, 0.162), (2.328e-10, -0.01843, 0.1775), (0.0, -0.04096, 0.1551), (1.746e-10, -0.02539, 0.1764), (8.731e-11, -0.03167, 0.1733), (5.821e-11, -0.03665, 0.1683), (0.0, -0.03985, 0.162), (-0.003595, -0.01807, 0.1775), (-0.00799, -0.04017, 0.1551), (-0.004953, -0.0249, 0.1764), (-0.006179, -0.03106, 0.1733), (-0.007151, -0.03595, 0.1683), (-0.007775, -0.03909, 0.162), (-0.007052, -0.01703, 0.1775), (-0.01567, -0.03784, 0.1551), (-0.009716, -0.02346, 0.1764), (-0.01212, -0.02926, 0.1733), (-0.01403, -0.03386, 0.1683), (-0.01525, -0.03682, 0.162), (-0.01024, -0.01532, 0.1775), (-0.02275, -0.03405, 0.1551), (-0.01411, -0.02111, 0.1764), (-0.0176, -0.02633, 0.1733), (-0.02036, -0.03048, 0.1683), (-0.02214, -0.03314, 0.162), (-0.01303, -0.01303, 0.1775), (-0.02896, -0.02896, 0.1551), (-0.01795, -0.01795, 0.1764), (-0.02239, -0.02239, 0.1733), (-0.02592, -0.02592, 0.1683), (-0.02818, -0.02818, 0.162), (-0.01532, -0.01024, 0.1775), (-0.03405, -0.02275, 0.1551), (-0.02111, -0.01411, 0.1764), (-0.02633, -0.0176, 0.1733), (-0.03048, -0.02036, 0.1683), (-0.03314, -0.02214, 0.162), (-0.01703, -0.007052, 0.1775), (-0.03784, -0.01567, 0.1551), (-0.02346, -0.009716, 0.1764), (-0.02926, -0.01212, 0.1733), (-0.03386, -0.01403, 0.1683), (-0.03682, -0.01525, 0.162), (-0.01807, -0.003595, 0.1775), (-0.04017, -0.00799, 0.1551), (-0.0249, -0.004953, 0.1764), (-0.03106, -0.006179, 0.1733), (-0.03595, -0.007151, 0.1683), (-0.03909, -0.007775, 0.162), (-0.01843, -2.328e-10, 0.1775), (-0.04096, 0.0, 0.1551), (-0.02539, -1.746e-10, 0.1764), (-0.03167, -8.731e-11, 0.1733), (-0.03665, -5.821e-11, 0.1683), (-0.03985, 0.0, 0.162), (-0.01807, 0.003595, 0.1775), (-0.04017, 0.00799, 0.1551), (-0.0249, 0.004953, 0.1764), (-0.03106, 0.006179, 0.1733), (-0.03595, 0.007151, 0.1683), (-0.03909, 0.007775, 0.162), (-0.01703, 0.007052, 0.1775), (-0.03784, 0.01567, 0.1551), (-0.02346, 0.009716, 0.1764), (-0.02926, 0.01212, 0.1733), (-0.03386, 0.01403, 0.1683), (-0.03682, 0.01525, 0.162), (-0.01532, 0.01024, 0.1775), (-0.03405, 0.02275, 0.1551), (-0.02111, 0.01411, 0.1764), (-0.02633, 0.0176, 0.1733), (-0.03048, 0.02036, 0.1683), (-0.03314, 0.02214, 0.162), (-0.01303, 0.01303, 0.1775), (-0.02896, 0.02896, 0.1551), (-0.01795, 0.01795, 0.1764), (-0.02239, 0.02239, 0.1733), (-0.02592, 0.02592, 0.1683), (-0.02818, 0.02818, 0.162), (-0.01024, 0.01532, 0.1775), (-0.02275, 0.03405, 0.1551), (-0.01411, 0.02111, 0.1764), (-0.0176, 0.02633, 0.1733), (-0.02036, 0.03048, 0.1683), (-0.02214, 0.03314, 0.162), (-0.007052, 0.01703, 0.1775), (-0.01567, 0.03784, 0.1551), (-0.009716, 0.02346, 0.1764), (-0.01212, 0.02926, 0.1733), (-0.01403, 0.03386, 0.1683), (-0.01525, 0.03682, 0.162), (-0.003595, 0.01807, 0.1775), (-0.00799, 0.04017, 0.1551), (-0.004953, 0.0249, 0.1764), (-0.006179, 0.03106, 0.1733), (-0.007151, 0.03595, 0.1683), (-0.007775, 0.03909, 0.162)], [], [(31, 219, 33, 0), (2, 45, 51, 3), (3, 51, 57, 4), (4, 57, 63, 5), (5, 63, 69, 6), (6, 69, 75, 7), (7, 75, 81, 8), (8, 81, 87, 9), (9, 87, 93, 10), (10, 93, 99, 11), (11, 99, 105, 12), (12, 105, 111, 13), (13, 111, 117, 14), (14, 117, 123, 15), (15, 123, 129, 16), (16, 129, 135, 17), (17, 135, 141, 18), (18, 141, 147, 19), (19, 147, 153, 20), (20, 153, 159, 21), (21, 159, 165, 22), (22, 165, 171, 23), (23, 171, 177, 24), (24, 177, 183, 25), (25, 183, 189, 26), (26, 189, 195, 27), (27, 195, 201, 28), (28, 201, 207, 29), (29, 207, 213, 30), (30, 213, 219, 31), (0, 33, 39, 1), (1, 39, 45, 2), (0, 1, 2, 3, 4, 5, 6, 7, 8, 9, 10, 11, 12, 13, 14, 15, 16, 17, 18, 19, 20, 21, 22, 23, 24, 25, 26, 27, 28, 29, 30, 31), (39, 33, 37, 43), (43, 37, 36, 42), (42, 36, 35, 41), (41, 35, 34, 40), (40, 34, 32, 38), (45, 39, 43, 49), (49, 43, 42, 48), (48, 42, 41, 47), (47, 41, 40, 46), (46, 40, 38, 44), (51, 45, 49, 55), (55, 49, 48, 54), (54, 48, 47, 53), (53, 47, 46, 52), (52, 46, 44, 50), (57, 51, 55, 61), (61, 55, 54, 60), (60, 54, 53, 59), (59, 53, 52, 58), (58, 52, 50, 56), (63, 57, 61, 67), (67, 61, 60, 66), (66, 60, 59, 65), (65, 59, 58, 64), (64, 58, 56, 62), (69, 63, 67, 73), (73, 67, 66, 72), (72, 66, 65, 71), (71, 65, 64, 70), (70, 64, 62, 68), (75, 69, 73, 79), (79, 73, 72, 78), (78, 72, 71, 77), (77, 71, 70, 76), (76, 70, 68, 74), (81, 75, 79, 85), (85, 79, 78, 84), (84, 78, 77, 83), (83, 77, 76, 82), (82, 76, 74, 80), (87, 81, 85, 91), (91, 85, 84, 90), (90, 84, 83, 89), (89, 83, 82, 88), (88, 82, 80, 86), (93, 87, 91, 97), (97, 91, 90, 96), (96, 90, 89, 95), (95, 89, 88, 94), (94, 88, 86, 92), (99, 93, 97, 103), (103, 97, 96, 102), (102, 96, 95, 101), (101, 95, 94, 100), (100, 94, 92, 98), (105, 99, 103, 109), (109, 103, 102, 108), (108, 102, 101, 107), (107, 101, 100, 106), (106, 100, 98, 104), (111, 105, 109, 115), (115, 109, 108, 114), (114, 108, 107, 113), (113, 107, 106, 112), (112, 106, 104, 110), (117, 111, 115, 121), (121, 115, 114, 120), (120, 114, 113, 119), (119, 113, 112, 118), (118, 112, 110, 116), (123, 117, 121, 127), (127, 121, 120, 126), (126, 120, 119, 125), (125, 119, 118, 124), (124, 118, 116, 122), (129, 123, 127, 133), (133, 127, 126, 132), (132, 126, 125, 131), (131, 125, 124, 130), (130, 124, 122, 128), (135, 129, 133, 139), (139, 133, 132, 138), (138, 132, 131, 137), (137, 131, 130, 136), (136, 130, 128, 134), (141, 135, 139, 145), (145, 139, 138, 144), (144, 138, 137, 143), (143, 137, 136, 142), (142, 136, 134, 140), (147, 141, 145, 151), (151, 145, 144, 150), (150, 144, 143, 149), (149, 143, 142, 148), (148, 142, 140, 146), (153, 147, 151, 157), (157, 151, 150, 156), (156, 150, 149, 155), (155, 149, 148, 154), (154, 148, 146, 152), (159, 153, 157, 163), (163, 157, 156, 162), (162, 156, 155, 161), (161, 155, 154, 160), (160, 154, 152, 158), (165, 159, 163, 169), (169, 163, 162, 168), (168, 162, 161, 167), (167, 161, 160, 166), (166, 160, 158, 164), (171, 165, 169, 175), (175, 169, 168, 174), (174, 168, 167, 173), (173, 167, 166, 172), (172, 166, 164, 170), (177, 171, 175, 181), (181, 175, 174, 180), (180, 174, 173, 179), (179, 173, 172, 178), (178, 172, 170, 176), (183, 177, 181, 187), (187, 181, 180, 186), (186, 180, 179, 185), (185, 179, 178, 184), (184, 178, 176, 182), (189, 183, 187, 193), (193, 187, 186, 192), (192, 186, 185, 191), (191, 185, 184, 190), (190, 184, 182, 188), (195, 189, 193, 199), (199, 193, 192, 198), (198, 192, 191, 197), (197, 191, 190, 196), (196, 190, 188, 194), (201, 195, 199, 205), (205, 199, 198, 204), (204, 198, 197, 203), (203, 197, 196, 202), (202, 196, 194, 200), (207, 201, 205, 211), (211, 205, 204, 210), (210, 204, 203, 209), (209, 203, 202, 208), (208, 202, 200, 206), (213, 207, 211, 217), (217, 211, 210, 216), (216, 210, 209, 215), (215, 209, 208, 214), (214, 208, 206, 212), (219, 213, 217, 223), (223, 217, 216, 222), (222, 216, 215, 221), (221, 215, 214, 220), (220, 214, 212, 218), (33, 219, 223, 37), (37, 223, 222, 36), (36, 222, 221, 35), (35, 221, 220, 34), (34, 220, 218, 32), (38, 32, 218, 212, 206, 200, 194, 188, 182, 176, 170, 164, 158, 152, 146, 140, 134, 128, 122, 116, 110, 104, 98, 92, 86, 80, 74, 68, 62, 56, 50, 44)])
_uv = me_cylinder_001.uv_layers.new(name='UVMap')
_uv.uv.foreach_set('vector', [0.03125, 0.5, 0.03125, 0.9684, 0.0, 0.9684, 0.0, 0.5, 0.9375, 0.5, 0.9375, 0.9684, 0.9062, 0.9684, 0.9062, 0.5, 0.9062, 0.5, 0.9062, 0.9684, 0.875, 0.9684, 0.875, 0.5, 0.875, 0.5, 0.875, 0.9684, 0.8438, 0.9684, 0.8438, 0.5, 0.8438, 0.5, 0.8438, 0.9684, 0.8125, 0.9684, 0.8125, 0.5, 0.8125, 0.5, 0.8125, 0.9684, 0.7812, 0.9684, 0.7812, 0.5, 0.7812, 0.5, 0.7812, 0.9684, 0.75, 0.9684, 0.75, 0.5, 0.75, 0.5, 0.75, 0.9684, 0.7188, 0.9684, 0.7188, 0.5, 0.7188, 0.5, 0.7188, 0.9684, 0.6875, 0.9684, 0.6875, 0.5, 0.6875, 0.5, 0.6875, 0.9684, 0.6562, 0.9684, 0.6562, 0.5, 0.6562, 0.5, 0.6562, 0.9684, 0.625, 0.9684, 0.625, 0.5, 0.625, 0.5, 0.625, 0.9684, 0.5938, 0.9684, 0.5938, 0.5, 0.5938, 0.5, 0.5938, 0.9684, 0.5625, 0.9684, 0.5625, 0.5, 0.5625, 0.5, 0.5625, 0.9684, 0.5312, 0.9684, 0.5312, 0.5, 0.5312, 0.5, 0.5312, 0.9684, 0.5, 0.9684, 0.5, 0.5, 0.5, 0.5, 0.5, 0.9684, 0.4687, 0.9684, 0.4688, 0.5, 0.4688, 0.5, 0.4688, 0.9684, 0.4375, 0.9684, 0.4375, 0.5, 0.4375, 0.5, 0.4375, 0.9684, 0.4062, 0.9684, 0.4062, 0.5, 0.4062, 0.5, 0.4062, 0.9684, 0.375, 0.9684, 0.375, 0.5, 0.375, 0.5, 0.375, 0.9684, 0.3437, 0.9684, 0.3438, 0.5, 0.3438, 0.5, 0.3438, 0.9684, 0.3125, 0.9684, 0.3125, 0.5, 0.3125, 0.5, 0.3125, 0.9684, 0.2812, 0.9684, 0.2812, 0.5, 0.2812, 0.5, 0.2812, 0.9684, 0.25, 0.9684, 0.25, 0.5, 0.25, 0.5, 0.25, 0.9684, 0.2188, 0.9684, 0.2188, 0.5, 0.2188, 0.5, 0.2188, 0.9684, 0.1875, 0.9684, 0.1875, 0.5, 0.1875, 0.5, 0.1875, 0.9684, 0.1562, 0.9684, 0.1562, 0.5, 0.1562, 0.5, 0.1562, 0.9684, 0.125, 0.9684, 0.125, 0.5, 0.125, 0.5, 0.125, 0.9684, 0.09375, 0.9684, 0.09375, 0.5, 0.09375, 0.5, 0.09375, 0.9684, 0.0625, 0.9684, 0.0625, 0.5, 0.0625, 0.5, 0.0625, 0.9684, 0.03125, 0.9684, 0.03125, 0.5, 1.0, 0.5, 1.0, 0.9684, 0.9687, 0.9684, 0.9688, 0.5, 0.9688, 0.5, 0.9688, 0.9684, 0.9375, 0.9684, 0.9375, 0.5, 0.75, 0.49, 0.7968, 0.4854, 0.8418, 0.4717, 0.8833, 0.4496, 0.9197, 0.4197, 0.9496, 0.3833, 0.9717, 0.3418, 0.9854, 0.2968, 0.99, 0.25, 0.9854, 0.2032, 0.9717, 0.1582, 0.9496, 0.1167, 0.9197, 0.08029, 0.8833, 0.05045, 0.8418, 0.02827, 0.7968, 0.01461, 0.75, 0.01, 0.7032, 0.01461, 0.6582, 0.02827, 0.6167, 0.05045, 0.5803, 0.08029, 0.5504, 0.1167, 0.5283, 0.1582, 0.5146, 0.2032, 0.51, 0.25, 0.5146, 0.2968, 0.5283, 0.3418, 0.5504, 0.3833, 0.5803, 0.4197, 0.6167, 0.4496, 0.6582, 0.4717, 0.7032, 0.4854, 0.9687, 0.9684, 1.0, 0.9684, 0.9996, 0.9782, 0.9692, 0.9782, 0.9692, 0.9782, 0.9996, 0.9782, 0.9984, 1.0, 0.9704, 1.0, 0.2944, 0.4856, 0.2525, 0.4898, 0.25, 0.4356, 0.2862, 0.432, 0.2862, 0.432, 0.25, 0.4356, 0.25, 0.3988, 0.279, 0.3959, 0.279, 0.3959, 0.25, 0.3988, 0.25, 0.358, 0.2711, 0.3559, 0.9375, 0.9684, 0.9688, 0.9684, 0.9683, 0.9782, 0.9379, 0.9782, 0.9379, 0.9782, 0.9683, 0.9782, 0.9671, 1.0, 0.9391, 1.0, 0.3395, 0.4724, 0.2992, 0.4847, 0.2862, 0.432, 0.321, 0.4215, 0.321, 0.4215, 0.2862, 0.432, 0.279, 0.3959, 0.3069, 0.3875, 0.3069, 0.3875, 0.279, 0.3959, 0.2711, 0.3559, 0.2913, 0.3498, 0.9062, 0.9684, 0.9375, 0.9684, 0.9371, 0.9782, 0.9067, 0.9782, 0.9067, 0.9782, 0.9371, 0.9782, 0.9359, 1.0, 0.9079, 1.0, 0.3812, 0.4507, 0.344, 0.4706, 0.321, 0.4215, 0.3531, 0.4043, 0.3531, 0.4043, 0.321, 0.4215, 0.3069, 0.3875, 0.3327, 0.3737, 0.3327, 0.3737, 0.3069, 0.3875, 0.2913, 0.3498, 0.31, 0.3398, 0.875, 0.9684, 0.9062, 0.9684, 0.9058, 0.9782, 0.8754, 0.9782, 0.8754, 0.9782, 0.9058, 0.9782, 0.9046, 1.0, 0.8766, 1.0, 0.4178, 0.4213, 0.3852, 0.448, 0.3531, 0.4043, 0.3812, 0.3812, 0.3812, 0.3812, 0.3531, 0.4043, 0.3327, 0.3737, 0.3552, 0.3552, 0.3552, 0.3552, 0.3327, 0.3737, 0.31, 0.3398, 0.3264, 0.3264, 0.8438, 0.9684, 0.875, 0.9684, 0.8746, 0.9782, 0.8442, 0.9782, 0.8442, 0.9782, 0.8746, 0.9782, 0.8734, 1.0, 0.8454, 1.0, 0.448, 0.3852, 0.4213, 0.4178, 0.3812, 0.3812, 0.4043, 0.3531, 0.4043, 0.3531, 0.3812, 0.3812, 0.3552, 0.3552, 0.3737, 0.3327, 0.3737, 0.3327, 0.3552, 0.3552, 0.3264, 0.3264, 0.3398, 0.31, 0.8125, 0.9684, 0.8438, 0.9684, 0.8433, 0.9782, 0.8129, 0.9782, 0.8129, 0.9782, 0.8433, 0.9782, 0.8421, 1.0, 0.8141, 1.0, 0.4706, 0.344, 0.4507, 0.3812, 0.4043, 0.3531, 0.4215, 0.321, 0.4215, 0.321, 0.4043, 0.3531, 0.3737, 0.3327, 0.3875, 0.3069, 0.3875, 0.3069, 0.3737, 0.3327, 0.3398, 0.31, 0.3498, 0.2913, 0.7812, 0.9684, 0.8125, 0.9684, 0.8121, 0.9782, 0.7817, 0.9782, 0.7817, 0.9782, 0.8121, 0.9782, 0.8109, 1.0, 0.7829, 1.0, 0.4847, 0.2992, 0.4724, 0.3395, 0.4215, 0.321, 0.432, 0.2862, 0.432, 0.2862, 0.4215, 0.321, 0.3875, 0.3069, 0.3959, 0.279, 0.3959, 0.279, 0.3875, 0.3069, 0.3498, 0.2913, 0.3559, 0.2711, 0.75, 0.9684, 0.7812, 0.9684, 0.7808, 0.9782, 0.7504, 0.9782, 0.7504, 0.9782, 0.7808, 0.9782, 0.7796, 1.0, 0.7516, 1.0, 0.4898, 0.2525, 0.4856, 0.2944, 0.432, 0.2862, 0.4356, 0.25, 0.4356, 0.25, 0.432, 0.2862, 0.3959, 0.279, 0.3988, 0.25, 0.3988, 0.25, 0.3959, 0.279, 0.3559, 0.2711, 0.358, 0.25, 0.7188, 0.9684, 0.75, 0.9684, 0.7496, 0.9782, 0.7192, 0.9782, 0.7192, 0.9782, 0.7496, 0.9782, 0.7484, 1.0, 0.7204, 1.0, 0.4856, 0.2056, 0.4898, 0.2475, 0.4356, 0.25, 0.432, 0.2138, 0.432, 0.2138, 0.4356, 0.25, 0.3988, 0.25, 0.3959, 0.221, 0.3959, 0.221, 0.3988, 0.25, 0.358, 0.25, 0.3559, 0.2289, 0.6875, 0.9684, 0.7188, 0.9684, 0.7183, 0.9782, 0.6879, 0.9782, 0.6879, 0.9782, 0.7183, 0.9782, 0.7171, 1.0, 0.6891, 1.0, 0.4724, 0.1605, 0.4847, 0.2008, 0.432, 0.2138, 0.4215, 0.179, 0.4215, 0.179, 0.432, 0.2138, 0.3959, 0.221, 0.3875, 0.1931, 0.3875, 0.1931, 0.3959, 0.221, 0.3559, 0.2289, 0.3498, 0.2087, 0.6562, 0.9684, 0.6875, 0.9684, 0.6871, 0.9782, 0.6567, 0.9782, 0.6567, 0.9782, 0.6871, 0.9782, 0.6859, 1.0, 0.6579, 1.0, 0.4507, 0.1188, 0.4706, 0.156, 0.4215, 0.179, 0.4043, 0.1469, 0.4043, 0.1469, 0.4215, 0.179, 0.3875, 0.1931, 0.3737, 0.1673, 0.3737, 0.1673, 0.3875, 0.1931, 0.3498, 0.2087, 0.3398, 0.19, 0.625, 0.9684, 0.6562, 0.9684, 0.6558, 0.9782, 0.6254, 0.9782, 0.6254, 0.9782, 0.6558, 0.9782, 0.6546, 1.0, 0.6266, 1.0, 0.4213, 0.0822, 0.448, 0.1148, 0.4043, 0.1469, 0.3812, 0.1188, 0.3812, 0.1188, 0.4043, 0.1469, 0.3737, 0.1673, 0.3552, 0.1448, 0.3552, 0.1448, 0.3737, 0.1673, 0.3398, 0.19, 0.3264, 0.1736, 0.5938, 0.9684, 0.625, 0.9684, 0.6246, 0.9782, 0.5942, 0.9782, 0.5942, 0.9782, 0.6246, 0.9782, 0.6234, 1.0, 0.5954, 1.0, 0.3852, 0.05202, 0.4178, 0.07873, 0.3812, 0.1188, 0.3531, 0.09569, 0.3531, 0.09569, 0.3812, 0.1188, 0.3552, 0.1448, 0.3327, 0.1263, 0.3327, 0.1263, 0.3552, 0.1448, 0.3264, 0.1736, 0.31, 0.1602, 0.5625, 0.9684, 0.5938, 0.9684, 0.5933, 0.9782, 0.5629, 0.9782, 0.5629, 0.9782, 0.5933, 0.9782, 0.5921, 1.0, 0.5641, 1.0, 0.344, 0.02943, 0.3812, 0.04928, 0.3531, 0.09569, 0.321, 0.07854, 0.321, 0.07854, 0.3531, 0.09569, 0.3327, 0.1263, 0.3069, 0.1125, 0.3069, 0.1125, 0.3327, 0.1263, 0.31, 0.1602, 0.2913, 0.1502, 0.5312, 0.9684, 0.5625, 0.9684, 0.5621, 0.9782, 0.5317, 0.9782, 0.5317, 0.9782, 0.5621, 0.9782, 0.5609, 1.0, 0.5329, 1.0, 0.2992, 0.01533, 0.3395, 0.02755, 0.321, 0.07854, 0.2862, 0.06798, 0.2862, 0.06798, 0.321, 0.07854, 0.3069, 0.1125, 0.279, 0.1041, 0.279, 0.1041, 0.3069, 0.1125, 0.2913, 0.1502, 0.2711, 0.1441, 0.5, 0.9684, 0.5312, 0.9684, 0.5308, 0.9782, 0.5004, 0.9782, 0.5004, 0.9782, 0.5308, 0.9782, 0.5296, 1.0, 0.5016, 1.0, 0.2525, 0.01024, 0.2944, 0.01437, 0.2862, 0.06798, 0.25, 0.06442, 0.25, 0.06442, 0.2862, 0.06798, 0.279, 0.1041, 0.25, 0.1012, 0.25, 0.1012, 0.279, 0.1041, 0.2711, 0.1441, 0.25, 0.142, 0.4687, 0.9684, 0.5, 0.9684, 0.4996, 0.9782, 0.4692, 0.9782, 0.4692, 0.9782, 0.4996, 0.9782, 0.4984, 1.0, 0.4704, 1.0, 0.2056, 0.01437, 0.2475, 0.01024, 0.25, 0.06442, 0.2138, 0.06798, 0.2138, 0.06798, 0.25, 0.06442, 0.25, 0.1012, 0.221, 0.1041, 0.221, 0.1041, 0.25, 0.1012, 0.25, 0.142, 0.2289, 0.1441, 0.4375, 0.9684, 0.4688, 0.9684, 0.4683, 0.9782, 0.4379, 0.9782, 0.4379, 0.9782, 0.4683, 0.9782, 0.4671, 1.0, 0.4391, 1.0, 0.1605, 0.02755, 0.2008, 0.01533, 0.2138, 0.06798, 0.179, 0.07854, 0.179, 0.07854, 0.2138, 0.06798, 0.221, 0.1041, 0.1931, 0.1125, 0.1931, 0.1125, 0.221, 0.1041, 0.2289, 0.1441, 0.2087, 0.1502, 0.4062, 0.9684, 0.4375, 0.9684, 0.4371, 0.9782, 0.4067, 0.9782, 0.4067, 0.9782, 0.4371, 0.9782, 0.4359, 1.0, 0.4079, 1.0, 0.1188, 0.04928, 0.156, 0.02943, 0.179, 0.07854, 0.1469, 0.09569, 0.1469, 0.09569, 0.179, 0.07854, 0.1931, 0.1125, 0.1673, 0.1263, 0.1673, 0.1263, 0.1931, 0.1125, 0.2087, 0.1502, 0.19, 0.1602, 0.375, 0.9684, 0.4062, 0.9684, 0.4058, 0.9782, 0.3754, 0.9782, 0.3754, 0.9782, 0.4058, 0.9782, 0.4046, 1.0, 0.3766, 1.0, 0.0822, 0.07873, 0.1148, 0.05202, 0.1469, 0.09569, 0.1188, 0.1188, 0.1188, 0.1188, 0.1469, 0.09569, 0.1673, 0.1263, 0.1448, 0.1448, 0.1448, 0.1448, 0.1673, 0.1263, 0.19, 0.1602, 0.1736, 0.1736, 0.3437, 0.9684, 0.375, 0.9684, 0.3746, 0.9782, 0.3442, 0.9782, 0.3442, 0.9782, 0.3746, 0.9782, 0.3734, 1.0, 0.3454, 1.0, 0.05202, 0.1148, 0.07873, 0.0822, 0.1188, 0.1188, 0.09569, 0.1469, 0.09569, 0.1469, 0.1188, 0.1188, 0.1448, 0.1448, 0.1263, 0.1673, 0.1263, 0.1673, 0.1448, 0.1448, 0.1736, 0.1736, 0.1602, 0.19, 0.3125, 0.9684, 0.3438, 0.9684, 0.3433, 0.9782, 0.3129, 0.9782, 0.3129, 0.9782, 0.3433, 0.9782, 0.3421, 1.0, 0.3141, 1.0, 0.02943, 0.156, 0.04928, 0.1188, 0.09569, 0.1469, 0.07854, 0.179, 0.07854, 0.179, 0.09569, 0.1469, 0.1263, 0.1673, 0.1125, 0.1931, 0.1125, 0.1931, 0.1263, 0.1673, 0.1602, 0.19, 0.1502, 0.2087, 0.2812, 0.9684, 0.3125, 0.9684, 0.3121, 0.9782, 0.2817, 0.9782, 0.2817, 0.9782, 0.3121, 0.9782, 0.3109, 1.0, 0.2829, 1.0, 0.01533, 0.2008, 0.02755, 0.1605, 0.07854, 0.179, 0.06798, 0.2138, 0.06798, 0.2138, 0.07854, 0.179, 0.1125, 0.1931, 0.1041, 0.221, 0.1041, 0.221, 0.1125, 0.1931, 0.1502, 0.2087, 0.1441, 0.2289, 0.25, 0.9684, 0.2812, 0.9684, 0.2808, 0.9782, 0.2504, 0.9782, 0.2504, 0.9782, 0.2808, 0.9782, 0.2796, 1.0, 0.2516, 1.0, 0.01024, 0.2475, 0.01437, 0.2056, 0.06798, 0.2138, 0.06442, 0.25, 0.06442, 0.25, 0.06798, 0.2138, 0.1041, 0.221, 0.1012, 0.25, 0.1012, 0.25, 0.1041, 0.221, 0.1441, 0.2289, 0.142, 0.25, 0.2188, 0.9684, 0.25, 0.9684, 0.2496, 0.9782, 0.2192, 0.9782, 0.2192, 0.9782, 0.2496, 0.9782, 0.2484, 1.0, 0.2204, 1.0, 0.01437, 0.2944, 0.01024, 0.2525, 0.06442, 0.25, 0.06798, 0.2862, 0.06798, 0.2862, 0.06442, 0.25, 0.1012, 0.25, 0.1041, 0.279, 0.1041, 0.279, 0.1012, 0.25, 0.142, 0.25, 0.1441, 0.2711, 0.1875, 0.9684, 0.2188, 0.9684, 0.2183, 0.9782, 0.1879, 0.9782, 0.1879, 0.9782, 0.2183, 0.9782, 0.2171, 1.0, 0.1891, 1.0, 0.02755, 0.3395, 0.01533, 0.2992, 0.06798, 0.2862, 0.07854, 0.321, 0.07854, 0.321, 0.06798, 0.2862, 0.1041, 0.279, 0.1125, 0.3069, 0.1125, 0.3069, 0.1041, 0.279, 0.1441, 0.2711, 0.1502, 0.2913, 0.1562, 0.9684, 0.1875, 0.9684, 0.1871, 0.9782, 0.1567, 0.9782, 0.1567, 0.9782, 0.1871, 0.9782, 0.1859, 1.0, 0.1579, 1.0, 0.04928, 0.3812, 0.02943, 0.344, 0.07854, 0.321, 0.09569, 0.3531, 0.09569, 0.3531, 0.07854, 0.321, 0.1125, 0.3069, 0.1263, 0.3327, 0.1263, 0.3327, 0.1125, 0.3069, 0.1502, 0.2913, 0.1602, 0.31, 0.125, 0.9684, 0.1562, 0.9684, 0.1558, 0.9782, 0.1254, 0.9782, 0.1254, 0.9782, 0.1558, 0.9782, 0.1546, 1.0, 0.1266, 1.0, 0.07873, 0.4178, 0.05202, 0.3852, 0.09569, 0.3531, 0.1188, 0.3812, 0.1188, 0.3812, 0.09569, 0.3531, 0.1263, 0.3327, 0.1448, 0.3552, 0.1448, 0.3552, 0.1263, 0.3327, 0.1602, 0.31, 0.1736, 0.3264, 0.09375, 0.9684, 0.125, 0.9684, 0.1246, 0.9782, 0.09417, 0.9782, 0.09417, 0.9782, 0.1246, 0.9782, 0.1234, 1.0, 0.09539, 1.0, 0.1148, 0.448, 0.0822, 0.4213, 0.1188, 0.3812, 0.1469, 0.4043, 0.1469, 0.4043, 0.1188, 0.3812, 0.1448, 0.3552, 0.1673, 0.3737, 0.1673, 0.3737, 0.1448, 0.3552, 0.1736, 0.3264, 0.19, 0.3398, 0.0625, 0.9684, 0.09375, 0.9684, 0.09333, 0.9782, 0.06292, 0.9782, 0.06292, 0.9782, 0.09333, 0.9782, 0.09211, 1.0, 0.06414, 1.0, 0.156, 0.4706, 0.1188, 0.4507, 0.1469, 0.4043, 0.179, 0.4215, 0.179, 0.4215, 0.1469, 0.4043, 0.1673, 0.3737, 0.1931, 0.3875, 0.1931, 0.3875, 0.1673, 0.3737, 0.19, 0.3398, 0.2087, 0.3498, 0.03125, 0.9684, 0.0625, 0.9684, 0.06208, 0.9782, 0.03167, 0.9782, 0.03167, 0.9782, 0.06208, 0.9782, 0.06086, 1.0, 0.03289, 1.0, 0.2008, 0.4847, 0.1605, 0.4724, 0.179, 0.4215, 0.2138, 0.432, 0.2138, 0.432, 0.179, 0.4215, 0.1931, 0.3875, 0.221, 0.3959, 0.221, 0.3959, 0.1931, 0.3875, 0.2087, 0.3498, 0.2289, 0.3559, 0.0, 0.9684, 0.03125, 0.9684, 0.03083, 0.9782, 0.0004207, 0.9782, 0.0004207, 0.9782, 0.03083, 0.9782, 0.02961, 1.0, 0.001641, 1.0, 0.2475, 0.4898, 0.2056, 0.4856, 0.2138, 0.432, 0.25, 0.4356, 0.25, 0.4356, 0.2138, 0.432, 0.221, 0.3959, 0.25, 0.3988, 0.25, 0.3988, 0.221, 0.3959, 0.2289, 0.3559, 0.25, 0.358, 0.2711, 0.3559, 0.25, 0.358, 0.2289, 0.3559, 0.2087, 0.3498, 0.19, 0.3398, 0.1736, 0.3264, 0.1602, 0.31, 0.1502, 0.2913, 0.1441, 0.2711, 0.142, 0.25, 0.1441, 0.2289, 0.1502, 0.2087, 0.1602, 0.19, 0.1736, 0.1736, 0.19, 0.1602, 0.2087, 0.1502, 0.2289, 0.1441, 0.25, 0.142, 0.2711, 0.1441, 0.2913, 0.1502, 0.31, 0.1602, 0.3264, 0.1736, 0.3398, 0.19, 0.3498, 0.2087, 0.3559, 0.2289, 0.358, 0.25, 0.3559, 0.2711, 0.3498, 0.2913, 0.3398, 0.31, 0.3264, 0.3264, 0.31, 0.3398, 0.2913, 0.3498])
me_cylinder_001.update()
me_cube_010 = bpy.data.meshes.new('Cube.010')
me_cube_010.from_pydata([(-1.0, -1.0, -1.0), (-1.0, -1.0, 1.0), (-1.0, 1.0, -1.0), (-1.0, 1.0, 1.0), (1.0, -1.0, -1.0), (1.0, -1.0, 1.0), (1.0, 1.0, -1.0), (1.0, 1.0, 1.0)], [], [(0, 1, 3, 2), (2, 3, 7, 6), (6, 7, 5, 4), (4, 5, 1, 0), (2, 6, 4, 0), (7, 3, 1, 5)])
_uv = me_cube_010.uv_layers.new(name='UVMap')
_uv.uv.foreach_set('vector', [0.375, 0.0, 0.625, 0.0, 0.625, 0.25, 0.375, 0.25, 0.375, 0.25, 0.625, 0.25, 0.625, 0.5, 0.375, 0.5, 0.375, 0.5, 0.625, 0.5, 0.625, 0.75, 0.375, 0.75, 0.375, 0.75, 0.625, 0.75, 0.625, 1.0, 0.375, 1.0, 0.125, 0.5, 0.375, 0.5, 0.375, 0.75, 0.125, 0.75, 0.625, 0.5, 0.875, 0.5, 0.875, 0.75, 0.625, 0.75])
me_cube_010.update()
me_cube_011 = bpy.data.meshes.new('Cube.011')
me_cube_011.from_pydata([(-1.0, -1.0, -1.0), (-1.0, -1.0, 2.336), (-1.0, 1.0, -1.0), (-1.0, 1.0, 2.336), (1.0, -1.0, -1.0), (1.0, -1.0, 2.336), (1.0, 1.0, -1.0), (1.0, 1.0, 2.336)], [], [(0, 1, 3, 2), (2, 3, 7, 6), (6, 7, 5, 4), (4, 5, 1, 0), (2, 6, 4, 0), (7, 3, 1, 5)])
_uv = me_cube_011.uv_layers.new(name='UVMap')
_uv.uv.foreach_set('vector', [0.375, 0.0, 0.625, 0.0, 0.625, 0.25, 0.375, 0.25, 0.375, 0.25, 0.625, 0.25, 0.625, 0.5, 0.375, 0.5, 0.375, 0.5, 0.625, 0.5, 0.625, 0.75, 0.375, 0.75, 0.375, 0.75, 0.625, 0.75, 0.625, 1.0, 0.375, 1.0, 0.125, 0.5, 0.375, 0.5, 0.375, 0.75, 0.125, 0.75, 0.625, 0.5, 0.875, 0.5, 0.875, 0.75, 0.625, 0.75])
me_cube_011.update()

# ---- objects
ob_cube = bpy.data.objects.new('Cube', me_cube)
ob_cube_001 = bpy.data.objects.new('Cube.001', me_cube_003)
ob_cube_002 = bpy.data.objects.new('Cube.002', me_cube_004)
ob_cube_003 = bpy.data.objects.new('Cube.003', me_cube_006)
ob_cube_004 = bpy.data.objects.new('Cube.004', me_cube_007)
ob_cube_005 = bpy.data.objects.new('Cube.005', me_cube_008)
ob_cube_006 = bpy.data.objects.new('Cube.006', me_cube_009)
ob_cylinder = bpy.data.objects.new('Cylinder', me_cylinder)
ob_cylinder_001 = bpy.data.objects.new('Cylinder.001', me_cylinder_001)
ob_cube_007 = bpy.data.objects.new('Cube.007', me_cube_010)
ob_cube_008 = bpy.data.objects.new('Cube.008', me_cube_011)

# ---- transforms, parenting, visibility, modifiers, constraints
ob_cube.location = (0.0, 0.0, 0.0)
ob_cube.scale = (1.665, 0.1231, 0.1287)
ob_cube.lock_rotations_4d = False
ob_cube.empty_display_type = 'ARROWS'
ob_cube.lineart.crease_threshold = 0.0
ob_cube_001.location = (-1.395, 0.0, 3.095)
ob_cube_001.scale = (0.04847, 0.1079, 3.05)
ob_cube_002.location = (-0.3024, 0.0, 1.112)
ob_cube_002.rotation_euler = (0.0, -0.7854, 0.0)
ob_cube_002.scale = (0.03912, 0.1079, 1.56)
ob_cube_003.location = (0.3194, 0.0, 0.9399)
ob_cube_003.scale = (0.8247, 0.9052, 0.6048)
_m = ob_cube_003.modifiers.new('SimpleDeform', 'SIMPLE_DEFORM')
_m.deform_method = 'BEND'
_m.deform_axis = 'Y'
_m.factor = -1.571
_m.angle = -1.571
_m.limits = (0.5, 0.6731)
ob_cube_004.location = (-1.086, 0.0, 5.638)
ob_cube_004.rotation_euler = (0.0, 0.6981, 0.0)
ob_cube_004.scale = (0.03405, 0.06509, 0.4975)
ob_cube_005.location = (-0.4963, 0.0, 6.016)
ob_cube_005.rotation_euler = (-0.0, 1.571, 0.0)
ob_cube_005.scale = (0.074, 0.1062, 0.884)
ob_cube_006.location = (-1.008, 0.0, 6.139)
ob_cube_006.rotation_euler = (-0.0, 1.571, 0.0)
ob_cube_006.scale = (1.272, 1.13, 1.111)
_m = ob_cube_006.modifiers.new('Auto Smooth', 'NODES')
_m.node_group = ng_auto_smooth
_gi = [s.identifier for s in ng_auto_smooth.interface.items_tree if s.item_type == 'SOCKET' and s.in_out == 'INPUT']
_m[_gi[1]] = 0.5236  # Angle
ob_cylinder.location = (0.223, 0.0, 6.261)
ob_cylinder.scale = (0.9567, 0.9567, 1.0)
ob_cylinder_001.location = (0.5621, 0.0, 6.016)
ob_cylinder_001.rotation_euler = (-0.0, 1.571, 0.0)
ob_cylinder_001.scale = (1.136, 1.136, 1.571)
ob_cube_007.location = (-1.086, 0.0, 9.883)
ob_cube_007.rotation_euler = (0.0, 0.6981, 0.0)
ob_cube_007.scale = (0.03405, 0.06509, 0.4975)
ob_cube_008.location = (-0.7234, 0.0, 10.33)
ob_cube_008.rotation_euler = (-0.0, 1.571, 0.0)
ob_cube_008.scale = (0.1178, 0.1082, 0.7203)

# ---- collection membership
col_collection.objects.link(ob_cube)
col_collection.objects.link(ob_cube_001)
col_collection.objects.link(ob_cube_002)
col_collection.objects.link(ob_cube_003)
col_collection.objects.link(ob_cube_004)
col_collection.objects.link(ob_cube_005)
col_collection.objects.link(ob_cube_006)
col_collection.objects.link(ob_cylinder)
col_collection.objects.link(ob_cylinder_001)
col_collection.objects.link(ob_cube_007)
col_collection.objects.link(ob_cube_008)

# ---- scene / render settings (as saved in the file)
scene.frame_start = 1; scene.frame_end = 250; scene.frame_set(1)
scene.render.engine = 'BLENDER_EEVEE_NEXT'
scene.cycles.sampling_pattern = 'TABULATED_SOBOL'
bpy.context.view_layer.update()

# ---- added for rendering (the .blend has no active camera and no usable light): camera, sun
cam_auto = bpy.data.cameras.new('AutoCamera')
cam_auto.lens = 50.0
cam_auto.sensor_width = 36.0
cam_auto.clip_end = 1000.0
ob_auto_camera = bpy.data.objects.new('AutoCamera', cam_auto)
scene.collection.objects.link(ob_auto_camera)
ob_auto_camera.location = (10.4066, -12.4907, 13.4706)
ob_auto_camera.rotation_euler = (1.09748, -7.21219e-08, 0.694738)
scene.camera = ob_auto_camera
light_auto_sun = bpy.data.lights.new('AutoSun', 'SUN')
light_auto_sun.energy = 3.0
light_auto_sun.angle = 0.0523599
ob_auto_sun = bpy.data.objects.new('AutoSun', light_auto_sun)
scene.collection.objects.link(ob_auto_sun)
ob_auto_sun.rotation_euler = (0.872665, 0.174533, 0.523599)
bpy.context.view_layer.update()
